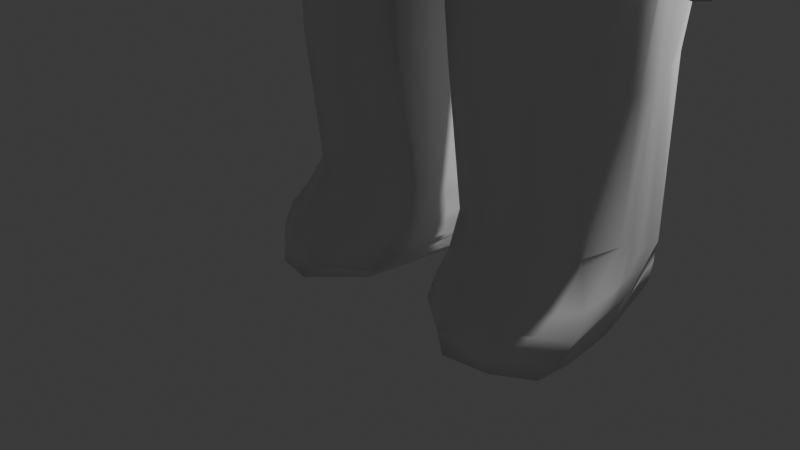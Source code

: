 # Source: simpson.blend  (saved by Blender 4.1.23; exported with 4.5.12 LTS)
import bpy
from mathutils import Matrix  # noqa: F401  (used for matrix-valued properties, if any)

bpy.ops.wm.read_factory_settings(use_empty=True)
scene = bpy.context.scene
scene.name = 'Scene'

# ---- collections
col_collection = bpy.data.collections.new('Collection'); scene.collection.children.link(col_collection)

# ---- materials (node trees are filled in below, after node groups)
mat_material = bpy.data.materials.new('Material')
mat_material.alpha_threshold = 0.0
mat_material.use_transparent_shadow = False
mat_material.roughness = 0.5
mat_material.line_color = (0.0, 0.0, 0.0, 1.0)

# ---- material node trees
mat_material.use_nodes = True; mat_material.node_tree.nodes.clear()
_N = mat_material.node_tree.nodes; _L = mat_material.node_tree.links
n0 = _N.new('ShaderNodeOutputMaterial'); n0.name = 'Material Output'; n0.location = (300, 300)
n1 = _N.new('ShaderNodeBsdfPrincipled'); n1.name = 'Principled BSDF'; n1.location = (10, 300)
n1.inputs[3].default_value = 1.45
_L.new(n1.outputs[0], n0.inputs[0])
n0.is_active_output = True

# ---- world
world_world = bpy.data.worlds.new('World'); scene.world = world_world
world_world.use_nodes = True; world_world.node_tree.nodes.clear()
_N = world_world.node_tree.nodes; _L = world_world.node_tree.links
n0 = _N.new('ShaderNodeOutputWorld'); n0.name = 'World Output'; n0.location = (300, 300)
n1 = _N.new('ShaderNodeBackground'); n1.name = 'Background'; n1.location = (10, 300)
n1.inputs[0].default_value = (0.05088, 0.05088, 0.05088, 1.0)
_L.new(n1.outputs[0], n0.inputs[0])
n0.is_active_output = True
world_world.color = (0.05088, 0.05088, 0.05088)
world_world.use_sun_shadow = False
world_world.sun_shadow_jitter_overblur = 0.0

# ---- cameras
cam_camera = bpy.data.cameras.new('Camera')
cam_camera.clip_end = 100.0
cam_camera.ortho_scale = 7.314

# ---- lights
light_light = bpy.data.lights.new('Light', 'POINT')
light_light.transmission_factor = 0.0
light_light.energy = 1000.0
light_light.shadow_soft_size = 0.1
light_light.shadow_maximum_resolution = 0.006
light_light.use_absolute_resolution = True

# ---- meshes
me_cube = bpy.data.meshes.new('Cube')
me_cube.from_pydata([(1.0, 1.0, 1.0), (1.0, 0.8155, -0.9077), (0.9586, -0.5888, 0.8981), (1.006, -1.175, -1.096), (0.5173, 0.9721, -1.012), (0.0, 1.045, -1.249), (1.117, 1.064, 0.57), (1.157, 1.039, 0.01318), (1.117, 1.042, -0.6051), (1.066, -0.7624, 0.4869), (1.147, -0.9103, 0.05473), (1.054, -0.9443, -0.4783), (0.5339, -0.6595, 1.059), (0.0, -0.6813, 1.203), (1.117, 0.6161, 1.04), (1.157, 0.08787, 1.091), (1.07, -0.3149, 1.006), (0.0, -2.042, -1.185), (0.5202, -1.818, -1.156), (0.0, 1.319, 1.136), (0.5173, 1.117, 1.117), (1.036, -0.8206, -1.513), (0.9969, 0.1166, -2.262), (0.5503, 0.537, -1.308), (0.0, 1.293, -0.595), (0.5861, 1.183, -0.5372), (0.0, 1.489, 0.008054), (0.612, 1.366, 0.02636), (0.0, 1.525, 0.632), (0.5861, 1.381, 0.6558), (1.315, 0.608, -0.6932), (0.8438, 0.03954, -0.6245), (1.218, -0.4934, -0.6495), (1.406, 0.612, 0.0), (1.111, 0.1428, -0.03515), (1.315, -0.4338, -0.014), (1.315, 0.5861, 0.6163), (1.384, 0.1428, 0.6398), (1.286, -0.394, 0.5581), (0.0, 0.8838, -2.403), (0.0, -1.204, -3.037), (0.0, -2.004, -2.062), (0.8547, 0.7666, -2.339), (0.4381, -0.9621, -2.993), (0.5123, -1.879, -1.999), (0.6106, -1.431, -0.4988), (0.0, -1.859, -0.6187), (0.7442, -1.291, -0.05496), (0.0, -1.501, -0.1122), (0.6106, -1.001, 0.503), (0.0, -1.065, 0.5667), (0.6163, 0.6959, 1.271), (0.6508, 0.2087, 1.362), (0.5938, -0.2471, 1.289), (0.0, 0.9956, 1.417), (0.0, 0.4218, 1.73), (0.0, -0.1906, 1.547), (0.0, 1.135, -3.489), (0.0, -1.157, -4.08), (0.9906, 1.001, -3.054), (0.6147, -1.044, -3.836), (0.0, 2.632, -7.284), (0.0, -1.749, -7.788), (0.3283, 1.868, -7.762), (0.5557, -2.629, -7.949), (1.12, 0.1428, 1.066), (0.88, -0.00162, -2.089), (0.8438, 0.03954, -0.6245), (1.111, 0.1428, -0.03515), (1.317, 0.1636, 0.6104), (0.6546, -0.6998, -2.934), (0.6306, 0.2507, 1.369), (0.0, 0.4351, 1.649), (1.15, -0.7937, -3.603), (0.0, 0.9139, -7.544), (0.2155, -1.526, -7.868), (0.0, -1.409, -4.914), (0.0, -1.663, -5.464), (0.0, -2.056, -6.19), (0.994, -1.984, -6.181), (0.8956, -1.536, -5.201), (0.7752, -1.265, -4.536), (1.771, 2.176, -5.935), (1.573, 1.746, -4.793), (1.298, 1.379, -4.069), (0.0, 2.116, -5.835), (0.0, 1.816, -5.107), (0.0, 1.52, -4.367), (1.353, -1.065, -4.303), (1.545, -1.256, -4.993), (1.884, -1.456, -6.125), (0.0, -2.327, -6.887), (2.235, -1.635, -7.62), (1.063, -2.271, -7.051), (2.428, 2.595, -7.826), (0.0, 2.46, -6.755), (0.5668, 1.279, -11.03), (0.4161, -0.6074, -10.96), (2.289, -0.4399, -11.05), (2.037, 1.601, -10.94), (2.328, 2.088, -8.767), (0.3729, 1.118, -8.916), (0.2484, -1.112, -9.069), (2.404, -0.6899, -8.891), (0.3334, 1.714, -8.164), (0.1855, -1.45, -8.213), (2.396, -1.043, -8.342), (2.378, 2.262, -8.273), (2.279, 1.547, -9.166), (0.367, 1.523, -9.258), (0.3786, -0.7222, -9.585), (2.398, -0.4941, -9.493), (0.5252, 1.428, -13.02), (0.3636, -0.2938, -12.94), (2.235, -0.2537, -12.94), (1.835, 1.788, -13.21), (0.0, -2.555, -7.691), (1.11, -2.201, -7.963), (0.8976, -2.479, -7.831), (1.075, -0.9985, -10.96), (1.077, -1.251, -9.034), (1.082, -1.672, -8.27), (1.076, -1.001, -9.57), (1.027, -0.6955, -12.95), (0.9744, -2.417, -7.49), (1.845, -1.116, -8.959), (1.847, -1.439, -8.314), (1.863, -0.9102, -9.534), (0.0, -2.483, -7.382), (1.754, -1.991, -7.883), (1.849, -0.8766, -11.01), (1.787, -0.6629, -12.96), (0.7736, 0.3268, -1.785), (1.137, 0.352, 1.066), (1.038, 0.2998, -0.7157), (1.258, 0.3774, -0.01757), (1.35, 0.3644, 0.6281), (0.6464, -0.09777, -2.666), (0.6336, 0.4523, 1.317), (0.0, 0.6282, 1.581), (1.175, -0.07019, -3.375), (1.389, -0.2581, -4.189), (1.502, -0.2359, -4.764), (1.841, -0.1828, -5.985), (2.527, -0.3746, -7.814), (2.434, 0.2624, -11.07), (2.547, 0.3046, -8.814), (2.55, 0.1778, -8.367), (2.506, 0.4044, -9.249), (2.325, 0.3375, -12.96), (0.6619, 0.4319, -1.547), (1.322, 0.7317, -4.129), (1.587, 1.026, -4.914), (1.836, 1.244, -5.947), (2.445, 1.499, -7.843), (2.294, 1.017, -10.97), (2.345, 1.298, -8.811), (2.395, 1.409, -8.289), (2.315, 0.9346, -9.216), (2.278, 1.203, -13.2), (1.127, 0.484, 1.053), (1.197, 0.4659, -0.676), (1.332, 0.4947, -0.008787), (1.332, 0.4753, 0.6222), (0.7506, 0.3344, -2.502), (0.6249, 0.5741, 1.294), (0.0, 0.8315, 1.505), (1.07, 0.5878, -3.206), (0.5334, 1.718, -14.2), (0.6546, -0.8848, -14.09), (2.312, -1.005, -14.19), (1.835, 1.77, -14.19), (1.278, -1.497, -14.11), (1.869, -1.351, -14.15), (2.303, -0.4696, -14.23), (2.278, 0.3084, -14.14), (1.029, -1.244, -13.65), (1.827, -1.205, -13.68), (1.835, 1.858, -13.72), (0.5261, 1.09, -13.75), (2.533, -0.6624, -13.72), (2.42, 0.115, -13.66), (0.3703, -0.6982, -13.67), (2.278, 0.7556, -13.67), (1.82, -0.9658, -13.47), (0.5252, 1.289, -13.52), (2.417, 0.2041, -13.43), (0.343, -0.4517, -13.44), (2.278, 0.9792, -13.44), (1.007, -0.9599, -13.45), (1.835, 1.843, -13.46), (2.457, -0.4379, -13.46), (1.124, -1.435, -13.86), (1.835, 1.86, -13.88), (2.475, -0.8593, -13.96), (1.838, -1.321, -13.9), (0.5726, 0.9779, -13.93), (2.401, -0.1242, -13.91), (0.4795, -0.9592, -13.88), (2.278, 0.532, -13.91), (2.232, -0.1902, -4.7), (2.462, -0.2485, -5.417), (2.088, -0.1415, -4.447), (2.055, 0.8921, -4.213), (2.314, 1.196, -4.581), (2.672, 1.546, -5.149), (1.626, 0.7613, -4.062), (1.811, 1.184, -4.66), (2.233, 1.666, -5.626), (1.872, -0.2048, -5.922), (1.807, -0.2264, -4.79), (1.703, -0.1676, -4.294), (3.039, -0.2176, -7.643), (3.146, 0.9514, -7.578), (2.645, 1.066, -7.531), (2.608, -0.2409, -7.575), (2.782, -0.2182, -6.305), (2.806, 1.186, -6.249), (2.306, -0.209, -6.556), (2.417, 1.192, -6.489), (2.904, -0.2427, -6.756), (2.426, -0.2249, -6.941), (2.473, 1.171, -6.937), (3.013, 1.16, -6.716), (2.651, 1.208, -5.809), (2.615, -0.1977, -5.887), (2.176, -0.1721, -6.174), (2.307, 1.212, -6.062), (2.963, -0.2431, -7.089), (2.51, -0.2371, -7.17), (2.561, 1.163, -7.149), (3.114, 1.043, -7.065), (1.132, 0.418, 1.059), (1.138, 0.3949, -0.6674), (1.295, 0.4361, -0.01318), (1.341, 0.4198, 0.6251), (0.6985, 0.1183, -2.584), (0.6292, 0.5132, 1.305), (0.0, 0.742, 1.538), (1.116, 0.287, -3.282), (0.7178, 0.3794, -1.666), (1.355, 0.2368, -4.159), (1.838, 0.5307, -5.966), (2.486, 0.5622, -7.828), (2.389, 0.6719, -11.0), (2.446, 0.8015, -8.812), (2.472, 0.7932, -8.328), (2.41, 0.6695, -9.232), (2.291, 0.8138, -13.21), (2.291, -0.08059, -14.19), (2.349, 0.4353, -13.67), (2.335, 0.6251, -13.43), (2.339, 0.2039, -13.91), (2.088, 0.2412, -4.221), (2.388, 0.3502, -4.594), (2.742, 0.5922, -5.266), (1.637, 0.227, -4.095), (2.031, 0.4716, -5.914), (3.26, 0.3545, -7.726), (2.533, 0.4367, -7.393), (2.28, 0.4776, -6.54), (2.901, 0.5334, -6.225), (2.353, 0.4611, -6.953), (3.088, 0.4591, -6.652), (2.646, 0.4911, -5.84), (2.235, 0.4989, -6.121), (2.485, 0.447, -7.176), (3.195, 0.4097, -7.025), (1.135, 0.385, 1.063), (1.109, 0.3593, -0.6631), (1.277, 0.4067, -0.01538), (1.345, 0.3921, 0.6266), (0.6725, 0.01028, -2.625), (0.6314, 0.4827, 1.311), (0.0, 0.7512, 1.6), (1.134, 0.1579, -3.314), (2.0, 0.1472, -5.951), (2.529, 0.07996, -7.386), (2.259, 0.1226, -6.554), (2.403, 0.1009, -6.971), (2.199, 0.1421, -6.151), (2.475, 0.09025, -7.172), (0.7457, 0.3531, -1.726), (1.372, -0.01064, -4.174), (1.84, 0.1739, -5.975), (2.507, 0.09379, -7.821), (2.436, 0.4993, -11.02), (2.496, 0.553, -8.813), (2.511, 0.4855, -8.348), (2.458, 0.537, -9.24), (2.324, 0.5829, -12.96), (2.297, -0.2751, -14.21), (2.385, 0.2752, -13.66), (2.364, 0.448, -13.42), (2.37, 0.03984, -13.91), (2.093, -0.007238, -4.333), (2.335, 0.04077, -4.647), (2.649, 0.1294, -5.327), (1.658, -0.006859, -4.158), (3.184, 0.05073, -7.693), (2.865, 0.1319, -6.253), (3.02, 0.09317, -6.692), (2.644, 0.1327, -5.856), (3.114, 0.0831, -7.042), (0.6899, 0.4056, -1.606), (1.338, 0.4843, -4.144), (1.837, 0.8875, -5.956), (2.466, 1.031, -7.835), (2.342, 0.8445, -10.99), (2.396, 1.05, -8.812), (2.434, 1.101, -8.308), (2.363, 0.802, -9.224), (2.284, 1.008, -13.2), (2.284, 0.1139, -14.17), (2.314, 0.5955, -13.67), (2.309, 0.8022, -13.43), (2.309, 0.368, -13.91), (2.081, 0.5477, -4.188), (2.394, 0.7027, -4.576), (2.723, 0.9873, -5.226), (1.622, 0.4838, -4.058), (3.226, 0.6391, -7.744), (2.882, 0.8971, -6.221), (3.052, 0.8502, -6.676), (2.702, 0.9057, -5.809), (3.176, 0.7324, -7.038), (1.13, 0.451, 1.056), (1.168, 0.4304, -0.6717), (1.313, 0.4654, -0.01098), (1.337, 0.4475, 0.6237), (0.7245, 0.2264, -2.543), (0.6271, 0.5436, 1.3), (0.0, 0.8244, 1.57), (1.097, 0.4162, -3.25), (2.043, 0.896, -5.951), (2.604, 0.7567, -7.398), (2.304, 0.8433, -6.51), (2.406, 0.8212, -6.941), (2.271, 0.8557, -6.091), (2.496, 0.8038, -7.179), (1.881, 0.8245, -4.177), (2.453, 1.606, -5.387), (2.031, -0.2349, -4.74), (2.071, 1.254, -4.582), (2.181, -0.2755, -5.607), (1.912, -0.1687, -4.366), (2.839, 1.16, -7.587), (2.795, -0.3124, -7.595), (2.611, 1.189, -6.369), (2.518, -0.3254, -6.435), (2.743, 1.165, -6.827), (2.645, -0.347, -6.86), (2.385, -0.2505, -6.036), (2.479, 1.21, -5.935), (2.804, 1.155, -7.124), (2.72, -0.3398, -7.148), (1.863, 0.2278, -4.129), (1.878, -0.01942, -4.221), (1.852, 0.5071, -4.088), (3.159, 0.5003, -9.437), (3.003, 0.8007, -9.454), (2.794, 0.921, -9.396), (2.834, -0.3399, -9.114), (2.656, -0.2317, -8.939), (2.717, -0.02172, -9.252), (3.235, -0.1585, -9.256), (3.306, 0.1801, -9.288), (2.644, 0.6331, -9.28), (2.716, 0.2508, -9.264), (3.023, 0.1591, -9.308), (3.106, -0.3598, -9.104), (2.987, -0.1226, -9.304), (2.666, 0.7724, -9.401), (2.934, 0.5888, -9.351), (3.108, -0.4326, -9.645), (3.193, -0.284, -9.701), (3.001, -0.2436, -9.675), (2.905, -0.4021, -9.605), (3.191, -0.1435, -9.816), (3.255, 0.08697, -9.84), (3.024, 0.08871, -9.811), (2.987, -0.1133, -9.801), (2.999, 0.1642, -9.583), (3.219, 0.1588, -9.625), (3.075, 0.4167, -9.747), (2.916, 0.4328, -9.616), (3.095, 0.4575, -9.568), (2.939, 0.7579, -9.585), (2.73, 0.8782, -9.527), (2.895, 0.5937, -9.482), (0.8078, -1.068, -1.135), (0.9151, -0.8079, -0.5039), (0.3695, -1.695, -1.195), (0.4598, -1.309, -0.5372), (0.8012, -1.536, -1.189), (0.7586, 1.059, 1.059), (0.7586, 0.8938, -0.9597), (0.7462, -0.6241, 0.9784), (0.8516, 1.113, -0.5712), (0.8847, 1.202, 0.01977), (0.8516, 1.223, 0.6129), (0.7025, 0.6518, -1.823), (0.7175, -0.4228, -2.628), (0.7741, -1.35, -1.756), (0.8231, -1.119, -0.3949), (0.9455, -1.101, -0.000112), (0.8382, -0.8815, 0.4949), (0.8667, 0.656, 1.156), (0.9041, 0.1483, 1.227), (0.8317, -0.281, 1.147), (0.8752, 0.1968, 1.217), (0.7673, -0.3507, -2.512), (0.71, 0.1145, -2.225), (0.8854, 0.4021, 1.191), (0.876, 0.5291, 1.173), (0.7063, 0.3832, -2.024), (0.8807, 0.4656, 1.182), (0.7081, 0.2488, -2.125), (0.883, 0.4339, 1.187), (0.7091, 0.1817, -2.175), (0.7072, 0.316, -2.075), (0.8784, 0.4973, 1.178), (0.5886, -1.382, -1.165), (0.6875, -1.058, -0.5206), (0.8955, -1.374, -1.161), (0.8793, 1.029, 1.029), (0.9843, 1.078, -0.5881), (1.021, 1.121, 0.01648), (0.9843, 1.144, 0.5914), (0.9919, 0.6361, 1.098), (1.031, 0.1181, 1.159), (0.9507, -0.2979, 1.077), (0.9975, 0.1698, 1.141), (1.011, 0.3771, 1.129), (1.002, 0.5066, 1.113), (1.006, 0.4418, 1.121), (1.009, 0.4094, 1.125), (1.004, 0.4742, 1.117), (0.6982, -1.225, -1.15), (0.8793, 0.8546, -0.9337), (0.8524, -0.6065, 0.9383), (0.6264, 0.5944, -1.566), (0.8572, -0.1531, -2.445), (0.9049, -1.085, -1.634), (0.9464, -1.006, -0.4063), (1.046, -1.006, 0.02731), (0.952, -0.822, 0.4909), (0.8236, -0.1762, -2.3), (0.7418, 0.2207, -2.005), (0.6841, 0.4075, -1.786), (0.713, 0.3141, -1.895), (0.7274, 0.2674, -1.95), (0.6985, 0.3608, -1.84), (0.8013, -0.9331, -0.5122), (0.6379, 0.9329, -0.9856), (0.6401, -0.6418, 1.019), (0.7786, 0.7092, -2.081), (0.5778, -0.6925, -2.81), (0.6432, -1.615, -1.877), (0.6994, -1.266, -0.4223), (0.8448, -1.196, -0.02754), (0.7244, -0.941, 0.499), (0.711, -0.5252, -2.723), (0.6782, 0.008372, -2.446), (0.7284, 0.3588, -2.263), (0.7033, 0.1836, -2.354), (0.6908, 0.09598, -2.4), (0.7159, 0.2712, -2.309), (0.5736, -1.184, -0.5289), (0.6482, -1.686, -1.185), (0.6379, 1.088, 1.088), (0.7188, 1.148, -0.5542), (0.7484, 1.284, 0.02307), (0.7188, 1.302, 0.6344), (0.7415, 0.676, 1.213), (0.7774, 0.1785, 1.295), (0.7127, -0.264, 1.218), (0.7529, 0.2237, 1.293), (0.7595, 0.4272, 1.254), (0.7505, 0.5516, 1.234), (0.755, 0.4894, 1.244), (0.7572, 0.4583, 1.249), (0.7527, 0.5205, 1.239), (0.479, -1.538, -1.18), (1.059, 0.9293, -0.7559), (1.106, -1.032, -0.7842), (0.0, 1.169, -0.9211), (0.5518, 1.078, -0.7736), (0.934, 0.5726, -0.9997), (0.9201, 0.07793, -1.441), (1.127, -0.6564, -1.08), (0.3875, -1.664, -0.802), (0.0, -1.95, -0.9007), (0.8618, 0.01903, -1.354), (0.9061, 0.3132, -1.249), (0.9305, 0.449, -1.11), (0.9288, 0.3871, -1.165), (0.9279, 0.3562, -1.193), (0.9296, 0.418, -1.137), (0.8616, -0.9375, -0.8182), (0.4148, -1.501, -0.8649), (0.6382, -1.219, -0.8416), (0.8052, 1.004, -0.7648), (0.7499, -1.079, -0.8299), (0.932, 0.9665, -0.7604), (0.6785, 1.041, -0.7692), (0.5265, -1.36, -0.8533), (1.089, 0.9875, -0.6783), (1.126, -0.9646, -0.618), (0.0, 1.233, -0.7532), (0.5694, 1.132, -0.6519), (1.13, 0.5909, -0.8419), (0.8808, 0.05816, -1.02), (1.174, -0.5725, -0.8583), (0.4702, -1.518, -0.597), (0.0, -1.903, -0.7555), (0.8526, 0.02959, -0.9786), (0.9739, 0.3063, -0.9742), (1.068, 0.4577, -0.8865), (1.037, 0.3911, -0.9088), (1.021, 0.3578, -0.92), (1.052, 0.4244, -0.8976), (0.8892, -0.8708, -0.6564), (0.438, -1.402, -0.6962), (0.6636, -1.136, -0.6763), (0.8291, 1.06, -0.6651), (0.7764, -1.004, -0.6663), (0.9589, 1.024, -0.6717), (0.6993, 1.096, -0.6585), (0.5508, -1.269, -0.6862), (1.029, 0.8724, -0.8318), (1.048, -1.105, -0.938), (0.0, 1.107, -1.085), (0.5345, 1.025, -0.8926), (0.7421, 0.5548, -1.154), (0.9585, 0.09725, -1.851), (1.082, -0.7385, -1.296), (0.3944, -1.758, -0.975), (0.0, -1.996, -1.043), (0.8709, 0.008704, -1.722), (0.8399, 0.32, -1.517), (0.7962, 0.4404, -1.328), (0.8233, 0.3832, -1.415), (0.8368, 0.3546, -1.459), (0.8097, 0.4118, -1.372), (0.8347, -1.003, -0.9764), (0.3921, -1.598, -1.03), (0.6134, -1.301, -1.003), (0.7819, 0.9487, -0.8622), (0.7241, -1.152, -0.9898), (0.9056, 0.9106, -0.847), (0.6582, 0.9869, -0.8774), (0.5028, -1.449, -1.017)], [], [(443, 21, 3, 424), (38, 16, 2, 9), (428, 425, 0, 6), (527, 426, 8, 507), (426, 427, 7, 8), (427, 428, 6, 7), (509, 24, 25, 510), (24, 26, 27, 25), (26, 28, 29, 27), (28, 19, 20, 29), (513, 32, 11, 508), (32, 35, 10, 11), (35, 38, 9, 10), (507, 8, 30, 511), (516, 67, 31, 512), (512, 31, 32, 513), (8, 7, 33, 30), (67, 68, 34, 31), (31, 34, 35, 32), (7, 6, 36, 33), (68, 69, 37, 34), (34, 37, 38, 35), (6, 0, 14, 36), (69, 65, 15, 37), (37, 15, 16, 38), (41, 44, 18, 17), (5, 4, 42, 39), (39, 42, 59, 57), (40, 43, 44, 41), (439, 1, 23, 441), (447, 66, 22, 442), (442, 22, 21, 443), (537, 18, 392, 546), (514, 45, 46, 515), (459, 460, 47, 45), (45, 47, 48, 46), (460, 461, 49, 47), (47, 49, 50, 48), (461, 455, 12, 49), (49, 12, 13, 50), (476, 53, 12, 455), (53, 56, 13, 12), (470, 20, 51, 474), (477, 71, 52, 475), (475, 52, 53, 476), (20, 19, 54, 51), (71, 72, 55, 52), (52, 55, 56, 53), (118, 116, 62, 64), (70, 43, 60, 73), (43, 40, 58, 60), (74, 75, 64, 62), (117, 118, 64, 75), (95, 94, 63, 61), (61, 63, 75, 74), (137, 70, 73, 140), (138, 139, 72, 71), (478, 138, 71, 477), (448, 132, 66, 447), (136, 133, 65, 69), (135, 136, 69, 68), (134, 135, 68, 67), (517, 134, 67, 516), (140, 73, 88, 141), (141, 88, 89, 142), (142, 89, 90, 143), (57, 59, 84, 87), (87, 84, 83, 86), (86, 83, 82, 85), (73, 60, 81, 88), (88, 81, 80, 89), (89, 80, 79, 90), (60, 58, 76, 81), (81, 76, 77, 80), (80, 77, 78, 79), (143, 90, 92, 144), (85, 82, 94, 95), (90, 79, 93, 92), (79, 78, 91, 93), (109, 108, 99, 96), (110, 109, 96, 97), (122, 110, 97, 119), (148, 111, 98, 145), (147, 106, 103, 146), (121, 105, 102, 120), (105, 104, 101, 102), (104, 107, 100, 101), (63, 94, 107, 104), (75, 63, 104, 105), (117, 75, 105, 121), (144, 92, 106, 147), (146, 103, 111, 148), (120, 102, 110, 122), (102, 101, 109, 110), (101, 100, 108, 109), (97, 96, 112, 113), (145, 98, 114, 149), (119, 97, 113, 123), (96, 99, 115, 112), (130, 119, 123, 131), (125, 120, 122, 127), (129, 117, 121, 126), (126, 121, 120, 125), (127, 122, 119, 130), (129, 124, 118, 117), (124, 128, 116, 118), (93, 91, 128, 124), (92, 93, 124, 129), (111, 127, 130, 98), (106, 126, 125, 103), (92, 129, 126, 106), (103, 125, 127, 111), (98, 130, 131, 114), (286, 145, 149, 290), (287, 146, 148, 289), (285, 144, 147, 288), (288, 147, 146, 287), (289, 148, 145, 286), (284, 143, 144, 285), (303, 228, 212, 299), (343, 340, 203, 204), (275, 140, 141, 283), (520, 269, 134, 517), (269, 270, 135, 134), (270, 271, 136, 135), (271, 268, 133, 136), (451, 282, 132, 448), (481, 273, 138, 478), (273, 274, 139, 138), (272, 137, 140, 275), (42, 164, 167, 59), (51, 54, 166, 165), (474, 51, 165, 479), (441, 23, 150, 449), (36, 14, 160, 163), (33, 36, 163, 162), (30, 33, 162, 161), (511, 30, 161, 518), (59, 167, 151, 84), (84, 151, 152, 83), (83, 152, 153, 82), (82, 153, 154, 94), (108, 158, 155, 99), (107, 157, 156, 100), (94, 154, 157, 107), (100, 156, 158, 108), (99, 155, 159, 115), (195, 192, 172, 173), (196, 193, 171, 168), (197, 194, 170, 174), (198, 196, 168, 169), (294, 197, 174, 291), (193, 199, 175, 171), (192, 198, 169, 172), (194, 195, 173, 170), (191, 184, 177, 180), (189, 187, 182, 176), (190, 188, 183, 178), (293, 186, 181, 292), (187, 185, 179, 182), (186, 191, 180, 181), (185, 190, 178, 179), (184, 189, 176, 177), (131, 123, 189, 184), (112, 115, 190, 185), (149, 114, 191, 186), (113, 112, 185, 187), (290, 149, 186, 293), (115, 159, 188, 190), (123, 113, 187, 189), (114, 131, 184, 191), (180, 177, 195, 194), (176, 182, 198, 192), (178, 183, 199, 193), (292, 181, 197, 294), (182, 179, 196, 198), (181, 180, 194, 197), (179, 178, 193, 196), (177, 176, 192, 195), (168, 171, 175, 313, 249, 291, 174, 170, 173, 172, 169), (296, 200, 201, 297), (295, 202, 200, 296), (345, 342, 200, 202), (357, 345, 202, 295), (341, 343, 204, 205), (342, 344, 201, 200), (142, 143, 209, 210), (153, 152, 207, 208), (283, 141, 211, 298), (141, 142, 210, 211), (152, 151, 206, 207), (306, 153, 208, 334), (215, 277, 364, 363), (355, 229, 215, 347), (339, 230, 214, 335), (354, 231, 213, 346), (353, 224, 217, 348), (338, 227, 219, 336), (352, 226, 218, 349), (302, 225, 216, 300), (348, 217, 223, 350), (336, 219, 222, 337), (349, 218, 221, 351), (300, 216, 220, 301), (297, 201, 225, 302), (344, 209, 226, 352), (334, 208, 227, 338), (341, 205, 224, 353), (350, 223, 231, 354), (337, 222, 230, 339), (351, 221, 229, 355), (301, 220, 228, 303), (323, 263, 267, 325), (279, 262, 266, 281), (276, 257, 265, 280), (319, 255, 264, 324), (322, 261, 263, 323), (278, 260, 262, 279), (324, 264, 261, 322), (280, 265, 260, 278), (281, 266, 259, 277), (299, 212, 370, 365), (284, 242, 257, 276), (305, 241, 256, 320), (358, 356, 253, 317), (317, 253, 254, 318), (318, 254, 255, 319), (314, 250, 252, 316), (312, 248, 251, 315), (315, 251, 250, 314), (316, 252, 249, 313), (330, 236, 239, 333), (331, 332, 238, 237), (482, 331, 237, 480), (452, 304, 240, 450), (329, 326, 232, 235), (328, 329, 235, 234), (327, 328, 234, 233), (521, 327, 233, 519), (333, 239, 241, 305), (325, 267, 258, 321), (306, 242, 243, 307), (311, 247, 244, 308), (310, 246, 245, 309), (307, 243, 246, 310), (309, 245, 247, 311), (308, 244, 248, 312), (143, 284, 276, 209), (259, 335, 367, 368), (229, 281, 277, 215), (226, 280, 278, 218), (218, 278, 279, 221), (209, 276, 280, 226), (221, 279, 281, 229), (263, 301, 303, 267), (255, 297, 302, 264), (261, 300, 301, 263), (264, 302, 300, 261), (241, 283, 298, 256), (356, 357, 295, 253), (253, 295, 296, 254), (254, 296, 297, 255), (250, 292, 294, 252), (248, 290, 293, 251), (251, 293, 292, 250), (252, 294, 291, 249), (236, 272, 275, 239), (237, 238, 274, 273), (480, 237, 273, 481), (450, 240, 282, 451), (235, 232, 268, 271), (234, 235, 271, 270), (233, 234, 270, 269), (519, 233, 269, 520), (239, 275, 283, 241), (267, 303, 299, 258), (242, 284, 285, 243), (247, 289, 286, 244), (246, 288, 287, 245), (243, 285, 288, 246), (245, 287, 289, 247), (244, 286, 290, 248), (155, 308, 312, 159), (156, 309, 311, 158), (154, 307, 310, 157), (157, 310, 309, 156), (158, 311, 308, 155), (153, 306, 307, 154), (231, 325, 321, 213), (167, 333, 305, 151), (518, 161, 327, 521), (161, 162, 328, 327), (162, 163, 329, 328), (163, 160, 326, 329), (449, 150, 304, 452), (479, 165, 331, 482), (165, 166, 332, 331), (164, 330, 333, 167), (199, 316, 313, 175), (188, 315, 314, 183), (159, 312, 315, 188), (183, 314, 316, 199), (204, 318, 319, 205), (203, 317, 318, 204), (340, 358, 317, 203), (151, 305, 320, 206), (224, 324, 322, 217), (217, 322, 323, 223), (205, 319, 324, 224), (223, 323, 325, 231), (262, 337, 339, 266), (257, 334, 338, 265), (260, 336, 337, 262), (265, 338, 336, 260), (266, 339, 335, 259), (335, 214, 372, 367), (242, 306, 334, 257), (347, 215, 363, 362), (206, 320, 358, 340), (256, 298, 357, 356), (321, 258, 366, 359), (320, 256, 356, 358), (212, 347, 362, 370), (220, 351, 355, 228), (222, 350, 354, 230), (208, 341, 353, 227), (201, 344, 352, 225), (216, 349, 351, 220), (219, 348, 350, 222), (225, 352, 349, 216), (227, 353, 348, 219), (230, 354, 346, 214), (228, 355, 347, 212), (258, 299, 365, 366), (210, 209, 344, 342), (208, 207, 343, 341), (298, 211, 345, 357), (211, 210, 342, 345), (207, 206, 340, 343), (360, 359, 386, 387), (365, 371, 381, 378), (371, 365, 375, 376), (369, 373, 385, 382), (368, 367, 373, 369), (363, 364, 371, 362), (364, 368, 369, 371), (367, 372, 361, 373), (213, 321, 359, 360), (214, 346, 361, 372), (277, 259, 368, 364), (346, 213, 360, 361), (377, 376, 375, 374), (370, 362, 377, 374), (365, 370, 374, 375), (362, 371, 376, 377), (381, 380, 379, 378), (371, 369, 380, 381), (369, 366, 379, 380), (366, 365, 378, 379), (382, 385, 384, 383), (373, 359, 384, 385), (359, 366, 383, 384), (366, 369, 382, 383), (389, 388, 387, 386), (361, 360, 387, 388), (359, 373, 389, 386), (373, 361, 388, 389), (529, 468, 393, 523), (424, 3, 390, 438), (508, 11, 391, 522), (459, 45, 393, 468), (444, 404, 423, 453), (469, 394, 422, 483), (526, 453, 423, 524), (434, 414, 421, 437), (464, 415, 420, 467), (465, 417, 419, 466), (435, 416, 418, 436), (467, 420, 417, 465), (437, 421, 416, 435), (456, 401, 415, 464), (429, 407, 414, 434), (436, 418, 413, 433), (466, 419, 412, 463), (463, 412, 411, 462), (433, 413, 410, 432), (430, 408, 409, 431), (432, 410, 408, 430), (425, 395, 407, 429), (431, 409, 397, 440), (446, 440, 397, 406), (445, 446, 406, 405), (444, 445, 405, 404), (457, 402, 403, 458), (462, 411, 402, 457), (454, 396, 401, 456), (472, 473, 400, 399), (471, 472, 399, 398), (528, 471, 398, 525), (473, 470, 395, 400), (458, 403, 394, 469), (11, 10, 445, 444), (10, 9, 446, 445), (9, 2, 440, 446), (16, 431, 440, 2), (0, 425, 429, 14), (65, 432, 430, 15), (15, 430, 431, 16), (133, 433, 432, 65), (268, 436, 433, 133), (14, 429, 434, 160), (326, 437, 435, 232), (232, 435, 436, 268), (160, 434, 437, 326), (522, 391, 453, 526), (11, 444, 453, 391), (394, 424, 438, 422), (415, 449, 452, 420), (417, 450, 451, 419), (420, 452, 450, 417), (401, 441, 449, 415), (419, 451, 448, 412), (412, 448, 447, 411), (402, 442, 443, 403), (411, 447, 442, 402), (396, 439, 441, 401), (399, 400, 428, 427), (398, 399, 427, 426), (525, 398, 426, 527), (400, 395, 425, 428), (403, 443, 424, 394), (44, 458, 469, 18), (29, 20, 470, 473), (510, 25, 471, 528), (25, 27, 472, 471), (27, 29, 473, 472), (4, 454, 456, 42), (70, 462, 457, 43), (43, 457, 458, 44), (137, 463, 462, 70), (272, 466, 463, 137), (42, 456, 464, 164), (330, 467, 465, 236), (236, 465, 466, 272), (164, 464, 467, 330), (18, 469, 483, 392), (404, 459, 468, 423), (524, 423, 468, 529), (414, 479, 482, 421), (416, 480, 481, 418), (421, 482, 480, 416), (407, 474, 479, 414), (418, 481, 478, 413), (413, 478, 477, 410), (408, 475, 476, 409), (410, 477, 475, 408), (395, 470, 474, 407), (409, 476, 455, 397), (406, 397, 455, 461), (405, 406, 461, 460), (404, 405, 460, 459), (547, 501, 506, 552), (533, 487, 505, 551), (548, 502, 504, 550), (545, 499, 503, 549), (551, 505, 502, 548), (549, 503, 501, 547), (531, 485, 499, 545), (552, 506, 500, 546), (541, 495, 498, 544), (542, 496, 497, 543), (544, 498, 496, 542), (534, 488, 495, 541), (543, 497, 494, 540), (540, 494, 493, 539), (537, 491, 492, 538), (514, 491, 500, 523), (535, 489, 490, 536), (539, 493, 489, 535), (530, 484, 488, 534), (536, 490, 485, 531), (532, 486, 487, 533), (550, 504, 484, 530), (45, 514, 523, 393), (501, 524, 529, 506), (487, 510, 528, 505), (502, 525, 527, 504), (499, 522, 526, 503), (505, 528, 525, 502), (503, 526, 524, 501), (485, 508, 522, 499), (506, 529, 523, 500), (495, 518, 521, 498), (496, 519, 520, 497), (498, 521, 519, 496), (488, 511, 518, 495), (497, 520, 517, 494), (494, 517, 516, 493), (491, 514, 515, 492), (489, 512, 513, 490), (493, 516, 512, 489), (484, 507, 511, 488), (490, 513, 508, 485), (486, 509, 510, 487), (504, 527, 507, 484), (439, 550, 530, 1), (5, 532, 533, 4), (21, 536, 531, 3), (1, 530, 534, 23), (66, 539, 535, 22), (22, 535, 536, 21), (18, 537, 538, 17), (132, 540, 539, 66), (282, 543, 540, 132), (23, 534, 541, 150), (304, 544, 542, 240), (240, 542, 543, 282), (150, 541, 544, 304), (483, 552, 546, 392), (3, 531, 545, 390), (438, 549, 547, 422), (454, 551, 548, 396), (390, 545, 549, 438), (396, 548, 550, 439), (4, 533, 551, 454), (422, 547, 552, 483), (491, 537, 546, 500)])
me_cube.polygons.foreach_set('use_smooth', [True] * 527)
_uv = me_cube.uv_layers.new(name='UVMap')
_uv.uv.foreach_set('vector', [0.3594, 0.6875, 0.375, 0.6875, 0.375, 0.75, 0.3594, 0.75, 0.5625, 0.6875, 0.625, 0.6875, 0.625, 0.75, 0.5625, 0.75, 0.5625, 0.4844, 0.625, 0.4844, 0.625, 0.5, 0.5625, 0.5, 0.4224, 0.4844, 0.4375, 0.4844, 0.4375, 0.5, 0.4224, 0.5, 0.4375, 0.4844, 0.5, 0.4844, 0.5, 0.5, 0.4375, 0.5, 0.5, 0.4844, 0.5625, 0.4844, 0.5625, 0.5, 0.5, 0.5, 0.4224, 0.375, 0.4375, 0.375, 0.4375, 0.4375, 0.4224, 0.4375, 0.4375, 0.375, 0.5, 0.375, 0.5, 0.4375, 0.4375, 0.4375, 0.5, 0.375, 0.5625, 0.375, 0.5625, 0.4375, 0.5, 0.4375, 0.5625, 0.375, 0.625, 0.375, 0.625, 0.4375, 0.5625, 0.4375, 0.4224, 0.6875, 0.4375, 0.6875, 0.4375, 0.75, 0.4224, 0.75, 0.4375, 0.6875, 0.5, 0.6875, 0.5, 0.75, 0.4375, 0.75, 0.5, 0.6875, 0.5625, 0.6875, 0.5625, 0.75, 0.5, 0.75, 0.4224, 0.5, 0.4375, 0.5, 0.4375, 0.5625, 0.4224, 0.5625, 0.4229, 0.6239, 0.4382, 0.6236, 0.4375, 0.625, 0.4224, 0.625, 0.4224, 0.625, 0.4375, 0.625, 0.4375, 0.6875, 0.4224, 0.6875, 0.4375, 0.5, 0.5, 0.5, 0.5, 0.5625, 0.4375, 0.5625, 0.4382, 0.6236, 0.5, 0.625, 0.5, 0.625, 0.4375, 0.625, 0.4375, 0.625, 0.5, 0.625, 0.5, 0.6875, 0.4375, 0.6875, 0.5, 0.5, 0.5625, 0.5, 0.5625, 0.5625, 0.5, 0.5625, 0.5, 0.625, 0.5625, 0.625, 0.5625, 0.625, 0.5, 0.625, 0.5, 0.625, 0.5625, 0.625, 0.5625, 0.6875, 0.5, 0.6875, 0.5625, 0.5, 0.625, 0.5, 0.625, 0.5625, 0.5625, 0.5625, 0.5625, 0.625, 0.6248, 0.6253, 0.625, 0.625, 0.5625, 0.625, 0.5625, 0.625, 0.625, 0.625, 0.625, 0.6875, 0.5625, 0.6875, 0.25, 0.6875, 0.3125, 0.6875, 0.3125, 0.75, 0.25, 0.75, 0.25, 0.5, 0.3125, 0.5, 0.3125, 0.5625, 0.25, 0.5625, 0.25, 0.5625, 0.3125, 0.5625, 0.3125, 0.5625, 0.25, 0.5625, 0.25, 0.625, 0.3125, 0.625, 0.3125, 0.6875, 0.25, 0.6875, 0.3594, 0.5, 0.375, 0.5, 0.375, 0.5625, 0.3594, 0.5625, 0.3594, 0.625, 0.375, 0.625, 0.375, 0.625, 0.3594, 0.625, 0.3594, 0.625, 0.375, 0.625, 0.375, 0.6875, 0.3594, 0.6875, 0.3907, 0.8125, 0.375, 0.8125, 0.375, 0.8125, 0.3907, 0.8125, 0.4224, 0.8125, 0.4375, 0.8125, 0.4375, 0.875, 0.4224, 0.875, 0.4375, 0.7969, 0.5, 0.7969, 0.5, 0.8125, 0.4375, 0.8125, 0.4375, 0.8125, 0.5, 0.8125, 0.5, 0.875, 0.4375, 0.875, 0.5, 0.7969, 0.5625, 0.7969, 0.5625, 0.8125, 0.5, 0.8125, 0.5, 0.8125, 0.5625, 0.8125, 0.5625, 0.875, 0.5, 0.875, 0.5625, 0.7969, 0.625, 0.7969, 0.625, 0.8125, 0.5625, 0.8125, 0.5625, 0.8125, 0.625, 0.8125, 0.625, 0.875, 0.5625, 0.875, 0.6719, 0.6875, 0.6875, 0.6875, 0.6875, 0.75, 0.6719, 0.75, 0.6875, 0.6875, 0.75, 0.6875, 0.75, 0.75, 0.6875, 0.75, 0.6719, 0.5, 0.6875, 0.5, 0.6875, 0.5625, 0.6719, 0.5625, 0.6718, 0.6251, 0.6875, 0.625, 0.6875, 0.625, 0.6719, 0.625, 0.6719, 0.625, 0.6875, 0.625, 0.6875, 0.6875, 0.6719, 0.6875, 0.6875, 0.5, 0.75, 0.5, 0.75, 0.5625, 0.6875, 0.5625, 0.6875, 0.625, 0.75, 0.625, 0.75, 0.625, 0.6875, 0.625, 0.6875, 0.625, 0.75, 0.625, 0.75, 0.6875, 0.6875, 0.6875, 0.3125, 0.625, 0.25, 0.625, 0.25, 0.625, 0.3125, 0.625, 0.3125, 0.625, 0.3125, 0.625, 0.3125, 0.625, 0.3125, 0.625, 0.3125, 0.625, 0.25, 0.625, 0.25, 0.625, 0.3125, 0.625, 0.25, 0.625, 0.3128, 0.625, 0.3125, 0.625, 0.25, 0.625, 0.3128, 0.625, 0.3125, 0.625, 0.3125, 0.625, 0.3128, 0.625, 0.25, 0.5625, 0.3125, 0.5625, 0.3125, 0.5625, 0.25, 0.5625, 0.25, 0.5625, 0.3125, 0.5625, 0.3128, 0.625, 0.25, 0.625, 0.3125, 0.5938, 0.3125, 0.625, 0.3125, 0.625, 0.3125, 0.5938, 0.6875, 0.5938, 0.75, 0.5938, 0.75, 0.625, 0.6875, 0.625, 0.6719, 0.5938, 0.6875, 0.5938, 0.6875, 0.625, 0.6718, 0.6251, 0.3594, 0.5938, 0.375, 0.5938, 0.375, 0.625, 0.3594, 0.625, 0.5625, 0.5937, 0.6249, 0.5939, 0.6248, 0.6253, 0.5625, 0.625, 0.5, 0.5938, 0.5625, 0.5937, 0.5625, 0.625, 0.5, 0.625, 0.4379, 0.593, 0.5, 0.5938, 0.5, 0.625, 0.4382, 0.6236, 0.4227, 0.5932, 0.4379, 0.593, 0.4382, 0.6236, 0.4229, 0.6239, 0.3125, 0.5938, 0.3125, 0.625, 0.3126, 0.625, 0.3125, 0.5937, 0.3125, 0.5937, 0.3126, 0.625, 0.3126, 0.625, 0.3126, 0.5937, 0.3126, 0.5937, 0.3126, 0.625, 0.3127, 0.625, 0.3126, 0.5937, 0.25, 0.5625, 0.3125, 0.5625, 0.3125, 0.5625, 0.25, 0.5625, 0.25, 0.5625, 0.3125, 0.5625, 0.3125, 0.5625, 0.25, 0.5625, 0.25, 0.5625, 0.3125, 0.5625, 0.3125, 0.5625, 0.25, 0.5625, 0.3125, 0.625, 0.3125, 0.625, 0.3125, 0.625, 0.3126, 0.625, 0.3126, 0.625, 0.3125, 0.625, 0.3125, 0.625, 0.3126, 0.625, 0.3126, 0.625, 0.3125, 0.625, 0.3125, 0.625, 0.3127, 0.625, 0.3125, 0.625, 0.25, 0.625, 0.25, 0.625, 0.3125, 0.625, 0.3125, 0.625, 0.25, 0.625, 0.25, 0.625, 0.3125, 0.625, 0.3125, 0.625, 0.25, 0.625, 0.25, 0.625, 0.3125, 0.625, 0.3126, 0.5937, 0.3127, 0.625, 0.3128, 0.625, 0.3126, 0.5937, 0.25, 0.5625, 0.3125, 0.5625, 0.3125, 0.5625, 0.25, 0.5625, 0.3127, 0.625, 0.3125, 0.625, 0.3125, 0.625, 0.3128, 0.625, 0.3125, 0.625, 0.25, 0.625, 0.25, 0.625, 0.3125, 0.625, 0.3125, 0.5625, 0.3125, 0.5625, 0.3125, 0.5625, 0.3125, 0.5625, 0.3128, 0.625, 0.3125, 0.5625, 0.3125, 0.5625, 0.3128, 0.625, 0.3128, 0.625, 0.3128, 0.625, 0.3128, 0.625, 0.3128, 0.625, 0.3126, 0.5937, 0.3128, 0.625, 0.3128, 0.625, 0.3126, 0.5937, 0.3126, 0.5937, 0.3128, 0.625, 0.3128, 0.625, 0.3126, 0.5937, 0.3128, 0.625, 0.3128, 0.625, 0.3128, 0.625, 0.3128, 0.625, 0.3128, 0.625, 0.3125, 0.5625, 0.3125, 0.5625, 0.3128, 0.625, 0.3125, 0.5625, 0.3125, 0.5625, 0.3125, 0.5625, 0.3125, 0.5625, 0.3125, 0.5625, 0.3125, 0.5625, 0.3125, 0.5625, 0.3125, 0.5625, 0.3128, 0.625, 0.3125, 0.5625, 0.3125, 0.5625, 0.3128, 0.625, 0.3128, 0.625, 0.3128, 0.625, 0.3128, 0.625, 0.3128, 0.625, 0.3126, 0.5937, 0.3128, 0.625, 0.3128, 0.625, 0.3126, 0.5937, 0.3126, 0.5937, 0.3128, 0.625, 0.3128, 0.625, 0.3126, 0.5937, 0.3128, 0.625, 0.3128, 0.625, 0.3128, 0.625, 0.3128, 0.625, 0.3128, 0.625, 0.3125, 0.5625, 0.3125, 0.5625, 0.3128, 0.625, 0.3125, 0.5625, 0.3125, 0.5625, 0.3125, 0.5625, 0.3125, 0.5625, 0.3128, 0.625, 0.3125, 0.5625, 0.3125, 0.5625, 0.3128, 0.625, 0.3126, 0.5937, 0.3128, 0.625, 0.3128, 0.625, 0.3126, 0.5937, 0.3128, 0.625, 0.3128, 0.625, 0.3128, 0.625, 0.3128, 0.625, 0.3125, 0.5625, 0.3125, 0.5625, 0.3125, 0.5625, 0.3125, 0.5625, 0.3128, 0.625, 0.3128, 0.625, 0.3128, 0.625, 0.3128, 0.625, 0.3128, 0.625, 0.3128, 0.625, 0.3128, 0.625, 0.3128, 0.625, 0.3128, 0.625, 0.3128, 0.625, 0.3128, 0.625, 0.3128, 0.625, 0.3128, 0.625, 0.3128, 0.625, 0.3128, 0.625, 0.3128, 0.625, 0.3128, 0.625, 0.3128, 0.625, 0.3128, 0.625, 0.3128, 0.625, 0.3128, 0.625, 0.3125, 0.625, 0.3125, 0.625, 0.3128, 0.625, 0.3125, 0.625, 0.25, 0.625, 0.25, 0.625, 0.3125, 0.625, 0.3125, 0.625, 0.25, 0.625, 0.25, 0.625, 0.3125, 0.625, 0.3128, 0.625, 0.3125, 0.625, 0.3125, 0.625, 0.3128, 0.625, 0.3128, 0.625, 0.3128, 0.625, 0.3128, 0.625, 0.3128, 0.625, 0.3128, 0.625, 0.3128, 0.625, 0.3128, 0.625, 0.3128, 0.625, 0.3128, 0.625, 0.3128, 0.625, 0.3128, 0.625, 0.3128, 0.625, 0.3128, 0.625, 0.3128, 0.625, 0.3128, 0.625, 0.3128, 0.625, 0.3128, 0.625, 0.3128, 0.625, 0.3128, 0.625, 0.3128, 0.625, 0.3126, 0.5898, 0.3126, 0.5937, 0.3126, 0.5937, 0.3126, 0.5898, 0.3126, 0.5898, 0.3126, 0.5937, 0.3126, 0.5937, 0.3126, 0.5898, 0.3126, 0.5898, 0.3126, 0.5937, 0.3126, 0.5937, 0.3126, 0.5898, 0.3126, 0.5898, 0.3126, 0.5937, 0.3126, 0.5937, 0.3126, 0.5898, 0.3126, 0.5898, 0.3126, 0.5937, 0.3126, 0.5937, 0.3126, 0.5898, 0.3126, 0.5898, 0.3126, 0.5937, 0.3126, 0.5937, 0.3126, 0.5898, 0.3126, 0.5898, 0.3126, 0.5937, 0.3126, 0.5937, 0.3126, 0.5898, 0.3125, 0.5781, 0.3125, 0.5781, 0.3125, 0.5781, 0.3125, 0.5781, 0.3125, 0.5898, 0.3125, 0.5938, 0.3125, 0.5937, 0.3125, 0.5898, 0.4226, 0.5894, 0.4378, 0.5892, 0.4379, 0.593, 0.4227, 0.5932, 0.4378, 0.5892, 0.5, 0.5898, 0.5, 0.5938, 0.4379, 0.593, 0.5, 0.5898, 0.5625, 0.5898, 0.5625, 0.5937, 0.5, 0.5938, 0.5625, 0.5898, 0.6249, 0.59, 0.6249, 0.5939, 0.5625, 0.5937, 0.3594, 0.5898, 0.375, 0.5898, 0.375, 0.5938, 0.3594, 0.5938, 0.6719, 0.5899, 0.6875, 0.5898, 0.6875, 0.5938, 0.6719, 0.5938, 0.6875, 0.5898, 0.75, 0.5898, 0.75, 0.5938, 0.6875, 0.5938, 0.3125, 0.5898, 0.3125, 0.5938, 0.3125, 0.5938, 0.3125, 0.5898, 0.3125, 0.5625, 0.3125, 0.5781, 0.3125, 0.5781, 0.3125, 0.5625, 0.6875, 0.5625, 0.75, 0.5625, 0.75, 0.5781, 0.6875, 0.5781, 0.6719, 0.5625, 0.6875, 0.5625, 0.6875, 0.5781, 0.6719, 0.5781, 0.3594, 0.5625, 0.375, 0.5625, 0.375, 0.5781, 0.3594, 0.5781, 0.5625, 0.5625, 0.625, 0.5625, 0.625, 0.5782, 0.5625, 0.5781, 0.5, 0.5625, 0.5625, 0.5625, 0.5625, 0.5781, 0.5, 0.5781, 0.4375, 0.5625, 0.5, 0.5625, 0.5, 0.5781, 0.4377, 0.5778, 0.4224, 0.5625, 0.4375, 0.5625, 0.4377, 0.5778, 0.4225, 0.5779, 0.3125, 0.5625, 0.3125, 0.5781, 0.3125, 0.5781, 0.3125, 0.5625, 0.3125, 0.5625, 0.3125, 0.5781, 0.3125, 0.5781, 0.3125, 0.5625, 0.3125, 0.5625, 0.3125, 0.5781, 0.3126, 0.5781, 0.3125, 0.5625, 0.3125, 0.5625, 0.3126, 0.5781, 0.3126, 0.5781, 0.3125, 0.5625, 0.3125, 0.5625, 0.3126, 0.5781, 0.3126, 0.5781, 0.3125, 0.5625, 0.3125, 0.5625, 0.3126, 0.5781, 0.3126, 0.5781, 0.3125, 0.5625, 0.3125, 0.5625, 0.3126, 0.5781, 0.3126, 0.5781, 0.3125, 0.5625, 0.3125, 0.5625, 0.3126, 0.5781, 0.3126, 0.5781, 0.3125, 0.5625, 0.3125, 0.5625, 0.3126, 0.5781, 0.3126, 0.5781, 0.3125, 0.5625, 0.3128, 0.625, 0.3128, 0.625, 0.3128, 0.625, 0.3128, 0.625, 0.3125, 0.5625, 0.3125, 0.5625, 0.3125, 0.5625, 0.3125, 0.5625, 0.3126, 0.5937, 0.3128, 0.625, 0.3128, 0.625, 0.3126, 0.5937, 0.3128, 0.625, 0.3125, 0.5625, 0.3125, 0.5625, 0.3128, 0.625, 0.3126, 0.5898, 0.3126, 0.5937, 0.3126, 0.5937, 0.3126, 0.5898, 0.3125, 0.5625, 0.3126, 0.5781, 0.3126, 0.5781, 0.3125, 0.5625, 0.3128, 0.625, 0.3128, 0.625, 0.3128, 0.625, 0.3128, 0.625, 0.3128, 0.625, 0.3128, 0.625, 0.3128, 0.625, 0.3128, 0.625, 0.3128, 0.625, 0.3128, 0.625, 0.3128, 0.625, 0.3128, 0.625, 0.3128, 0.625, 0.3128, 0.625, 0.3128, 0.625, 0.3128, 0.625, 0.3125, 0.5625, 0.3126, 0.5781, 0.3126, 0.5781, 0.3125, 0.5625, 0.3126, 0.5898, 0.3126, 0.5937, 0.3126, 0.5937, 0.3126, 0.5898, 0.3128, 0.625, 0.3125, 0.5625, 0.3125, 0.5625, 0.3128, 0.625, 0.3126, 0.5937, 0.3128, 0.625, 0.3128, 0.625, 0.3126, 0.5937, 0.3125, 0.5625, 0.3125, 0.5625, 0.3125, 0.5625, 0.3125, 0.5625, 0.3128, 0.625, 0.3128, 0.625, 0.3128, 0.625, 0.3128, 0.625, 0.3128, 0.625, 0.3128, 0.625, 0.3128, 0.625, 0.3128, 0.625, 0.3125, 0.5625, 0.3125, 0.5625, 0.3125, 0.5625, 0.3125, 0.5625, 0.3126, 0.5937, 0.3128, 0.625, 0.3128, 0.625, 0.3126, 0.5937, 0.3128, 0.625, 0.3125, 0.5625, 0.3125, 0.5625, 0.3128, 0.625, 0.3126, 0.5898, 0.3126, 0.5937, 0.3126, 0.5937, 0.3126, 0.5898, 0.3125, 0.5625, 0.3126, 0.5781, 0.3126, 0.5781, 0.3125, 0.5625, 0.3128, 0.625, 0.3128, 0.625, 0.3128, 0.625, 0.3128, 0.625, 0.3128, 0.625, 0.3128, 0.625, 0.3128, 0.625, 0.3128, 0.625, 0.3128, 0.625, 0.3128, 0.625, 0.3128, 0.625, 0.3128, 0.625, 0.3128, 0.625, 0.3128, 0.625, 0.3128, 0.625, 0.3128, 0.625, 0.3125, 0.5625, 0.3126, 0.5781, 0.3126, 0.5781, 0.3125, 0.5625, 0.3126, 0.5898, 0.3126, 0.5937, 0.3126, 0.5937, 0.3126, 0.5898, 0.3128, 0.625, 0.3125, 0.5625, 0.3125, 0.5625, 0.3128, 0.625, 0.3126, 0.5937, 0.3128, 0.625, 0.3128, 0.625, 0.3126, 0.5937, 0.3125, 0.5625, 0.3125, 0.5625, 0.3125, 0.5625, 0.3125, 0.5625, 0.3128, 0.625, 0.3128, 0.625, 0.3128, 0.625, 0.3128, 0.625, 0.3125, 0.5625, 0.3125, 0.5625, 0.3126, 0.5781, 0.3126, 0.582, 0.3126, 0.5859, 0.3126, 0.5898, 0.3126, 0.5937, 0.3128, 0.625, 0.3128, 0.625, 0.3128, 0.625, 0.3128, 0.625, 0.3126, 0.5898, 0.3126, 0.5937, 0.3126, 0.5937, 0.3126, 0.5898, 0.3125, 0.5898, 0.3125, 0.5937, 0.3126, 0.5937, 0.3126, 0.5898, 0.3125, 0.5937, 0.3126, 0.5937, 0.3126, 0.5937, 0.3125, 0.5937, 0.3125, 0.5898, 0.3125, 0.5937, 0.3125, 0.5937, 0.3125, 0.5898, 0.3126, 0.5781, 0.3125, 0.5781, 0.3125, 0.5781, 0.3126, 0.5781, 0.3126, 0.5937, 0.3126, 0.5937, 0.3126, 0.5937, 0.3126, 0.5937, 0.3126, 0.5937, 0.3126, 0.5937, 0.3126, 0.5937, 0.3126, 0.5937, 0.3126, 0.5781, 0.3125, 0.5781, 0.3125, 0.5781, 0.3126, 0.5781, 0.3125, 0.5898, 0.3125, 0.5937, 0.3125, 0.5937, 0.3125, 0.5898, 0.3125, 0.5937, 0.3126, 0.5937, 0.3126, 0.5937, 0.3125, 0.5937, 0.3125, 0.5781, 0.3125, 0.5781, 0.3125, 0.5781, 0.3125, 0.5781, 0.3126, 0.582, 0.3126, 0.5781, 0.3126, 0.5781, 0.3126, 0.582, 0.3126, 0.5937, 0.3126, 0.5898, 0.3126, 0.5898, 0.3126, 0.5937, 0.3126, 0.5937, 0.3126, 0.5937, 0.3126, 0.5937, 0.3126, 0.5937, 0.3126, 0.582, 0.3126, 0.5781, 0.3126, 0.5781, 0.3126, 0.582, 0.3126, 0.5781, 0.3126, 0.5781, 0.3126, 0.5781, 0.3126, 0.5781, 0.3126, 0.5781, 0.3126, 0.5781, 0.3126, 0.5781, 0.3126, 0.5781, 0.3126, 0.582, 0.3126, 0.5781, 0.3126, 0.5781, 0.3126, 0.582, 0.3126, 0.5937, 0.3126, 0.5937, 0.3126, 0.5937, 0.3126, 0.5937, 0.3126, 0.5898, 0.3126, 0.5937, 0.3126, 0.5937, 0.3126, 0.5898, 0.3126, 0.5781, 0.3126, 0.5781, 0.3126, 0.5781, 0.3126, 0.5781, 0.3126, 0.582, 0.3126, 0.5781, 0.3126, 0.5781, 0.3126, 0.582, 0.3126, 0.5937, 0.3126, 0.5937, 0.3126, 0.5937, 0.3126, 0.5937, 0.3126, 0.5898, 0.3126, 0.5937, 0.3126, 0.5937, 0.3126, 0.5898, 0.3126, 0.5898, 0.3126, 0.5937, 0.3126, 0.5937, 0.3126, 0.5898, 0.3126, 0.5937, 0.3126, 0.5937, 0.3126, 0.5937, 0.3126, 0.5937, 0.3126, 0.582, 0.3126, 0.5781, 0.3126, 0.5781, 0.3126, 0.582, 0.3126, 0.5781, 0.3126, 0.5781, 0.3126, 0.5781, 0.3126, 0.5781, 0.3126, 0.5781, 0.3126, 0.5781, 0.3126, 0.5781, 0.3126, 0.5781, 0.3126, 0.582, 0.3126, 0.5781, 0.3126, 0.5781, 0.3126, 0.582, 0.3126, 0.5937, 0.3126, 0.5937, 0.3126, 0.5937, 0.3126, 0.5937, 0.3126, 0.5898, 0.3126, 0.5937, 0.3126, 0.5937, 0.3126, 0.5898, 0.3126, 0.582, 0.3126, 0.5859, 0.3126, 0.5859, 0.3126, 0.582, 0.3126, 0.5898, 0.3126, 0.5859, 0.3126, 0.5859, 0.3126, 0.5898, 0.3126, 0.5898, 0.3126, 0.5859, 0.3126, 0.5859, 0.3126, 0.5898, 0.3126, 0.582, 0.3126, 0.5859, 0.3126, 0.5859, 0.3126, 0.582, 0.3126, 0.582, 0.3126, 0.5859, 0.3126, 0.5859, 0.3126, 0.582, 0.3126, 0.5898, 0.3126, 0.5859, 0.3126, 0.5859, 0.3126, 0.5898, 0.3126, 0.582, 0.3126, 0.5859, 0.3126, 0.5859, 0.3126, 0.582, 0.3126, 0.5898, 0.3126, 0.5859, 0.3126, 0.5859, 0.3126, 0.5898, 0.3126, 0.5898, 0.3126, 0.5859, 0.3126, 0.5859, 0.3126, 0.5898, 0.3126, 0.5898, 0.3126, 0.5937, 0.3126, 0.5937, 0.3126, 0.5898, 0.3126, 0.5898, 0.3126, 0.5859, 0.3126, 0.5859, 0.3126, 0.5898, 0.3125, 0.582, 0.3125, 0.5859, 0.3125, 0.5859, 0.3125, 0.582, 0.3125, 0.582, 0.3125, 0.5859, 0.3125, 0.5859, 0.3125, 0.582, 0.3125, 0.582, 0.3125, 0.5859, 0.3126, 0.5859, 0.3125, 0.582, 0.3125, 0.582, 0.3126, 0.5859, 0.3126, 0.5859, 0.3126, 0.582, 0.3126, 0.582, 0.3126, 0.5859, 0.3126, 0.5859, 0.3126, 0.582, 0.3126, 0.582, 0.3126, 0.5859, 0.3126, 0.5859, 0.3126, 0.582, 0.3126, 0.582, 0.3126, 0.5859, 0.3126, 0.5859, 0.3126, 0.582, 0.3126, 0.582, 0.3126, 0.5859, 0.3126, 0.5859, 0.3126, 0.582, 0.3125, 0.582, 0.3125, 0.5859, 0.3125, 0.5859, 0.3125, 0.582, 0.6875, 0.582, 0.75, 0.582, 0.75, 0.5859, 0.6875, 0.5859, 0.6719, 0.5821, 0.6875, 0.582, 0.6875, 0.5859, 0.6719, 0.586, 0.3594, 0.582, 0.375, 0.582, 0.375, 0.5859, 0.3594, 0.5859, 0.5625, 0.582, 0.6249, 0.5821, 0.6249, 0.586, 0.5625, 0.5859, 0.5, 0.582, 0.5625, 0.582, 0.5625, 0.5859, 0.5, 0.5859, 0.4377, 0.5816, 0.5, 0.582, 0.5, 0.5859, 0.4378, 0.5854, 0.4226, 0.5817, 0.4377, 0.5816, 0.4378, 0.5854, 0.4226, 0.5855, 0.3125, 0.582, 0.3125, 0.5859, 0.3125, 0.5859, 0.3125, 0.582, 0.3126, 0.582, 0.3126, 0.5859, 0.3126, 0.5859, 0.3126, 0.582, 0.3126, 0.582, 0.3126, 0.5859, 0.3126, 0.5859, 0.3126, 0.582, 0.3126, 0.582, 0.3126, 0.5859, 0.3126, 0.5859, 0.3126, 0.582, 0.3126, 0.582, 0.3126, 0.5859, 0.3126, 0.5859, 0.3126, 0.582, 0.3126, 0.582, 0.3126, 0.5859, 0.3126, 0.5859, 0.3126, 0.582, 0.3126, 0.582, 0.3126, 0.5859, 0.3126, 0.5859, 0.3126, 0.582, 0.3126, 0.582, 0.3126, 0.5859, 0.3126, 0.5859, 0.3126, 0.582, 0.3126, 0.5937, 0.3126, 0.5898, 0.3126, 0.5898, 0.3126, 0.5937, 0.3126, 0.5859, 0.3126, 0.582, 0.3126, 0.582, 0.3126, 0.5859, 0.3126, 0.5937, 0.3126, 0.5898, 0.3126, 0.5898, 0.3126, 0.5937, 0.3126, 0.5937, 0.3126, 0.5898, 0.3126, 0.5898, 0.3126, 0.5937, 0.3126, 0.5937, 0.3126, 0.5898, 0.3126, 0.5898, 0.3126, 0.5937, 0.3126, 0.5937, 0.3126, 0.5898, 0.3126, 0.5898, 0.3126, 0.5937, 0.3126, 0.5937, 0.3126, 0.5898, 0.3126, 0.5898, 0.3126, 0.5937, 0.3126, 0.5859, 0.3126, 0.5898, 0.3126, 0.5898, 0.3126, 0.5859, 0.3126, 0.5859, 0.3126, 0.5898, 0.3126, 0.5898, 0.3126, 0.5859, 0.3126, 0.5859, 0.3126, 0.5898, 0.3126, 0.5898, 0.3126, 0.5859, 0.3126, 0.5859, 0.3126, 0.5898, 0.3126, 0.5898, 0.3126, 0.5859, 0.3125, 0.5859, 0.3125, 0.5898, 0.3125, 0.5898, 0.3125, 0.5859, 0.3125, 0.5859, 0.3125, 0.5898, 0.3125, 0.5898, 0.3125, 0.5859, 0.3125, 0.5859, 0.3125, 0.5898, 0.3126, 0.5898, 0.3126, 0.5859, 0.3126, 0.5859, 0.3126, 0.5898, 0.3126, 0.5898, 0.3126, 0.5859, 0.3126, 0.5859, 0.3126, 0.5898, 0.3126, 0.5898, 0.3126, 0.5859, 0.3126, 0.5859, 0.3126, 0.5898, 0.3126, 0.5898, 0.3126, 0.5859, 0.3126, 0.5859, 0.3126, 0.5898, 0.3126, 0.5898, 0.3126, 0.5859, 0.3126, 0.5859, 0.3126, 0.5898, 0.3126, 0.5898, 0.3126, 0.5859, 0.3125, 0.5859, 0.3125, 0.5898, 0.3125, 0.5898, 0.3125, 0.5859, 0.6875, 0.5859, 0.75, 0.5859, 0.75, 0.5898, 0.6875, 0.5898, 0.6719, 0.586, 0.6875, 0.5859, 0.6875, 0.5898, 0.6719, 0.5899, 0.3594, 0.5859, 0.375, 0.5859, 0.375, 0.5898, 0.3594, 0.5898, 0.5625, 0.5859, 0.6249, 0.586, 0.6249, 0.59, 0.5625, 0.5898, 0.5, 0.5859, 0.5625, 0.5859, 0.5625, 0.5898, 0.5, 0.5898, 0.4378, 0.5854, 0.5, 0.5859, 0.5, 0.5898, 0.4378, 0.5892, 0.4226, 0.5855, 0.4378, 0.5854, 0.4378, 0.5892, 0.4226, 0.5894, 0.3125, 0.5859, 0.3125, 0.5898, 0.3125, 0.5898, 0.3125, 0.5859, 0.3126, 0.5859, 0.3126, 0.5898, 0.3126, 0.5898, 0.3126, 0.5859, 0.3126, 0.5859, 0.3126, 0.5898, 0.3126, 0.5898, 0.3126, 0.5859, 0.3126, 0.5859, 0.3126, 0.5898, 0.3126, 0.5898, 0.3126, 0.5859, 0.3126, 0.5859, 0.3126, 0.5898, 0.3126, 0.5898, 0.3126, 0.5859, 0.3126, 0.5859, 0.3126, 0.5898, 0.3126, 0.5898, 0.3126, 0.5859, 0.3126, 0.5859, 0.3126, 0.5898, 0.3126, 0.5898, 0.3126, 0.5859, 0.3126, 0.5859, 0.3126, 0.5898, 0.3126, 0.5898, 0.3126, 0.5859, 0.3126, 0.5781, 0.3126, 0.582, 0.3126, 0.582, 0.3126, 0.5781, 0.3126, 0.5781, 0.3126, 0.582, 0.3126, 0.582, 0.3126, 0.5781, 0.3126, 0.5781, 0.3126, 0.582, 0.3126, 0.582, 0.3126, 0.5781, 0.3126, 0.5781, 0.3126, 0.582, 0.3126, 0.582, 0.3126, 0.5781, 0.3126, 0.5781, 0.3126, 0.582, 0.3126, 0.582, 0.3126, 0.5781, 0.3126, 0.5781, 0.3126, 0.582, 0.3126, 0.582, 0.3126, 0.5781, 0.3126, 0.5781, 0.3126, 0.582, 0.3126, 0.582, 0.3126, 0.5781, 0.3125, 0.5781, 0.3125, 0.582, 0.3125, 0.582, 0.3125, 0.5781, 0.4225, 0.5779, 0.4377, 0.5778, 0.4377, 0.5816, 0.4226, 0.5817, 0.4377, 0.5778, 0.5, 0.5781, 0.5, 0.582, 0.4377, 0.5816, 0.5, 0.5781, 0.5625, 0.5781, 0.5625, 0.582, 0.5, 0.582, 0.5625, 0.5781, 0.625, 0.5782, 0.6249, 0.5821, 0.5625, 0.582, 0.3594, 0.5781, 0.375, 0.5781, 0.375, 0.582, 0.3594, 0.582, 0.6719, 0.5781, 0.6875, 0.5781, 0.6875, 0.582, 0.6719, 0.5821, 0.6875, 0.5781, 0.75, 0.5781, 0.75, 0.582, 0.6875, 0.582, 0.3125, 0.5781, 0.3125, 0.582, 0.3125, 0.582, 0.3125, 0.5781, 0.3126, 0.5781, 0.3126, 0.582, 0.3126, 0.582, 0.3126, 0.5781, 0.3126, 0.5781, 0.3126, 0.582, 0.3126, 0.582, 0.3126, 0.5781, 0.3126, 0.5781, 0.3126, 0.582, 0.3126, 0.582, 0.3126, 0.5781, 0.3126, 0.5781, 0.3126, 0.582, 0.3126, 0.582, 0.3126, 0.5781, 0.3125, 0.5781, 0.3125, 0.582, 0.3126, 0.582, 0.3126, 0.5781, 0.3125, 0.5781, 0.3125, 0.582, 0.3125, 0.582, 0.3125, 0.5781, 0.3125, 0.5781, 0.3125, 0.582, 0.3125, 0.582, 0.3125, 0.5781, 0.3125, 0.5781, 0.3125, 0.582, 0.3125, 0.582, 0.3125, 0.5781, 0.3126, 0.5781, 0.3126, 0.582, 0.3126, 0.582, 0.3126, 0.5781, 0.3126, 0.5781, 0.3126, 0.582, 0.3126, 0.582, 0.3126, 0.5781, 0.3126, 0.5781, 0.3126, 0.582, 0.3126, 0.582, 0.3126, 0.5781, 0.3126, 0.5781, 0.3126, 0.582, 0.3126, 0.582, 0.3126, 0.5781, 0.3126, 0.5859, 0.3126, 0.582, 0.3126, 0.582, 0.3126, 0.5859, 0.3126, 0.5859, 0.3126, 0.582, 0.3126, 0.582, 0.3126, 0.5859, 0.3126, 0.5859, 0.3126, 0.582, 0.3126, 0.582, 0.3126, 0.5859, 0.3126, 0.5859, 0.3126, 0.582, 0.3126, 0.582, 0.3126, 0.5859, 0.3126, 0.5859, 0.3126, 0.582, 0.3126, 0.582, 0.3126, 0.5859, 0.3126, 0.582, 0.3126, 0.5781, 0.3126, 0.5781, 0.3126, 0.582, 0.3126, 0.5859, 0.3126, 0.582, 0.3126, 0.582, 0.3126, 0.5859, 0.3126, 0.5937, 0.3126, 0.5937, 0.3126, 0.5937, 0.3126, 0.5937, 0.3125, 0.5781, 0.3125, 0.582, 0.3125, 0.582, 0.3125, 0.5781, 0.3125, 0.5859, 0.3125, 0.5898, 0.3125, 0.5898, 0.3125, 0.5859, 0.3126, 0.582, 0.3126, 0.5859, 0.3126, 0.5859, 0.3126, 0.582, 0.3125, 0.582, 0.3125, 0.5859, 0.3125, 0.5859, 0.3125, 0.582, 0.3126, 0.5937, 0.3126, 0.5937, 0.3126, 0.5937, 0.3126, 0.5937, 0.3126, 0.5937, 0.3126, 0.5937, 0.3126, 0.5937, 0.3126, 0.5937, 0.3126, 0.5781, 0.3126, 0.5781, 0.3126, 0.5781, 0.3126, 0.5781, 0.3126, 0.5781, 0.3126, 0.5781, 0.3126, 0.5781, 0.3126, 0.5781, 0.3126, 0.5937, 0.3126, 0.5937, 0.3126, 0.5937, 0.3126, 0.5937, 0.3126, 0.5937, 0.3126, 0.5937, 0.3126, 0.5937, 0.3126, 0.5937, 0.3126, 0.5781, 0.3126, 0.5781, 0.3126, 0.5781, 0.3126, 0.5781, 0.3126, 0.5937, 0.3126, 0.5937, 0.3126, 0.5937, 0.3126, 0.5937, 0.3126, 0.5781, 0.3126, 0.5781, 0.3126, 0.5781, 0.3126, 0.5781, 0.3126, 0.5781, 0.3126, 0.5781, 0.3126, 0.5781, 0.3126, 0.5781, 0.3126, 0.5937, 0.3126, 0.5937, 0.3126, 0.5937, 0.3126, 0.5937, 0.3126, 0.5859, 0.3126, 0.5898, 0.3126, 0.5898, 0.3126, 0.5859, 0.3126, 0.5937, 0.3126, 0.5937, 0.3126, 0.5937, 0.3126, 0.5937, 0.3126, 0.5781, 0.3125, 0.5781, 0.3125, 0.5781, 0.3126, 0.5781, 0.3125, 0.5898, 0.3125, 0.5937, 0.3125, 0.5937, 0.3125, 0.5898, 0.3125, 0.5937, 0.3126, 0.5937, 0.3126, 0.5937, 0.3125, 0.5937, 0.3125, 0.5781, 0.3125, 0.5781, 0.3125, 0.5781, 0.3125, 0.5781, 0.3126, 0.5781, 0.3126, 0.582, 0.3126, 0.582, 0.3126, 0.5781, 0.3126, 0.5898, 0.3126, 0.5898, 0.3126, 0.5898, 0.3126, 0.5898, 0.3126, 0.5898, 0.3126, 0.5898, 0.3126, 0.5898, 0.3126, 0.5898, 0.3126, 0.5859, 0.3126, 0.582, 0.3126, 0.582, 0.3126, 0.5859, 0.3126, 0.5859, 0.3126, 0.582, 0.3126, 0.582, 0.3126, 0.5859, 0.3126, 0.5937, 0.3126, 0.5898, 0.3126, 0.5898, 0.3126, 0.5937, 0.3126, 0.5898, 0.3126, 0.5859, 0.3126, 0.5859, 0.3126, 0.5898, 0.3126, 0.582, 0.3126, 0.5781, 0.3126, 0.5781, 0.3126, 0.582, 0.3126, 0.5781, 0.3126, 0.582, 0.3126, 0.582, 0.3126, 0.5781, 0.3126, 0.5781, 0.3126, 0.5781, 0.3126, 0.5781, 0.3126, 0.5781, 0.3126, 0.5898, 0.3126, 0.5859, 0.3126, 0.5859, 0.3126, 0.5898, 0.3126, 0.5781, 0.3126, 0.5781, 0.3126, 0.5781, 0.3126, 0.5781, 0.3126, 0.5937, 0.3126, 0.5898, 0.3126, 0.5898, 0.3126, 0.5937, 0.3126, 0.5937, 0.3126, 0.5937, 0.3126, 0.5937, 0.3126, 0.5937, 0.3126, 0.5898, 0.3126, 0.5937, 0.3126, 0.5937, 0.3126, 0.5898, 0.3126, 0.5937, 0.3126, 0.5898, 0.3126, 0.5898, 0.3126, 0.5937, 0.3126, 0.5898, 0.3126, 0.5859, 0.3126, 0.5859, 0.3126, 0.5898, 0.3126, 0.5898, 0.3126, 0.5859, 0.3126, 0.5859, 0.3126, 0.5898, 0.3126, 0.5859, 0.3126, 0.5859, 0.3126, 0.5859, 0.3126, 0.5859, 0.3126, 0.5859, 0.3126, 0.5898, 0.3126, 0.5898, 0.3126, 0.5859, 0.3126, 0.5859, 0.3126, 0.582, 0.3126, 0.582, 0.3126, 0.5859, 0.3126, 0.582, 0.3126, 0.582, 0.3126, 0.582, 0.3126, 0.582, 0.3126, 0.582, 0.3126, 0.5859, 0.3126, 0.5859, 0.3126, 0.582, 0.3126, 0.5859, 0.3126, 0.5859, 0.3126, 0.5859, 0.3126, 0.5859, 0.3126, 0.582, 0.3126, 0.5781, 0.3126, 0.5781, 0.3126, 0.582, 0.3126, 0.5781, 0.3126, 0.5781, 0.3126, 0.5781, 0.3126, 0.5781, 0.3126, 0.582, 0.3126, 0.582, 0.3126, 0.582, 0.3126, 0.582, 0.3126, 0.582, 0.3126, 0.5781, 0.3126, 0.5781, 0.3126, 0.582, 0.4224, 0.7969, 0.4375, 0.7969, 0.4375, 0.8125, 0.4224, 0.8125, 0.3594, 0.75, 0.375, 0.75, 0.375, 0.75, 0.3594, 0.75, 0.4224, 0.75, 0.4375, 0.75, 0.4375, 0.75, 0.4224, 0.75, 0.4375, 0.7969, 0.4375, 0.8125, 0.4375, 0.8125, 0.4375, 0.7969, 0.4375, 0.7656, 0.4375, 0.7813, 0.4375, 0.7812, 0.4375, 0.7656, 0.3281, 0.75, 0.3438, 0.75, 0.3438, 0.75, 0.3281, 0.75, 0.4224, 0.7656, 0.4375, 0.7656, 0.4375, 0.7812, 0.4224, 0.7812, 0.6406, 0.5782, 0.6562, 0.5782, 0.6562, 0.5821, 0.6406, 0.5821, 0.3281, 0.5781, 0.3438, 0.5781, 0.3438, 0.582, 0.3281, 0.582, 0.3281, 0.5859, 0.3438, 0.5859, 0.3437, 0.5898, 0.3281, 0.5898, 0.6406, 0.586, 0.6562, 0.586, 0.6562, 0.5899, 0.6406, 0.5899, 0.3281, 0.582, 0.3438, 0.582, 0.3438, 0.5859, 0.3281, 0.5859, 0.6406, 0.5821, 0.6562, 0.5821, 0.6562, 0.586, 0.6406, 0.586, 0.3281, 0.5625, 0.3438, 0.5625, 0.3438, 0.5781, 0.3281, 0.5781, 0.6406, 0.5625, 0.6562, 0.5625, 0.6562, 0.5782, 0.6406, 0.5782, 0.6406, 0.5899, 0.6562, 0.5899, 0.6562, 0.5938, 0.6406, 0.5938, 0.3281, 0.5898, 0.3437, 0.5898, 0.3438, 0.5938, 0.3281, 0.5938, 0.3281, 0.5938, 0.3438, 0.5938, 0.3437, 0.625, 0.3281, 0.625, 0.6406, 0.5938, 0.6562, 0.5938, 0.6562, 0.6251, 0.6405, 0.6252, 0.6406, 0.625, 0.6562, 0.625, 0.6562, 0.6875, 0.6406, 0.6875, 0.6405, 0.6252, 0.6562, 0.6251, 0.6562, 0.625, 0.6406, 0.625, 0.6406, 0.5, 0.6562, 0.5, 0.6562, 0.5625, 0.6406, 0.5625, 0.6406, 0.6875, 0.6562, 0.6875, 0.6562, 0.75, 0.6406, 0.75, 0.5625, 0.7656, 0.625, 0.7656, 0.625, 0.7812, 0.5625, 0.7812, 0.5, 0.7656, 0.5625, 0.7656, 0.5625, 0.7812, 0.5, 0.7812, 0.4375, 0.7656, 0.5, 0.7656, 0.5, 0.7812, 0.4375, 0.7813, 0.3281, 0.625, 0.3437, 0.625, 0.3438, 0.6875, 0.3281, 0.6875, 0.3281, 0.625, 0.3437, 0.625, 0.3437, 0.625, 0.3281, 0.625, 0.3281, 0.5, 0.3438, 0.5, 0.3438, 0.5625, 0.3281, 0.5625, 0.5, 0.4531, 0.5625, 0.4531, 0.5625, 0.4687, 0.5, 0.4688, 0.4375, 0.4531, 0.5, 0.4531, 0.5, 0.4688, 0.4375, 0.4687, 0.4224, 0.4531, 0.4375, 0.4531, 0.4375, 0.4687, 0.4224, 0.4688, 0.5625, 0.4531, 0.625, 0.4531, 0.625, 0.4688, 0.5625, 0.4687, 0.3281, 0.6875, 0.3438, 0.6875, 0.3438, 0.75, 0.3281, 0.75, 0.4375, 0.75, 0.5, 0.75, 0.5, 0.7656, 0.4375, 0.7656, 0.5, 0.75, 0.5625, 0.75, 0.5625, 0.7656, 0.5, 0.7656, 0.5625, 0.75, 0.625, 0.75, 0.625, 0.7656, 0.5625, 0.7656, 0.625, 0.6875, 0.6406, 0.6875, 0.6406, 0.75, 0.625, 0.75, 0.625, 0.5, 0.6406, 0.5, 0.6406, 0.5625, 0.625, 0.5625, 0.6248, 0.6253, 0.6405, 0.6252, 0.6406, 0.625, 0.625, 0.625, 0.625, 0.625, 0.6406, 0.625, 0.6406, 0.6875, 0.625, 0.6875, 0.6249, 0.5939, 0.6406, 0.5938, 0.6405, 0.6252, 0.6248, 0.6253, 0.6249, 0.59, 0.6406, 0.5899, 0.6406, 0.5938, 0.6249, 0.5939, 0.625, 0.5625, 0.6406, 0.5625, 0.6406, 0.5782, 0.625, 0.5782, 0.6249, 0.5821, 0.6406, 0.5821, 0.6406, 0.586, 0.6249, 0.586, 0.6249, 0.586, 0.6406, 0.586, 0.6406, 0.5899, 0.6249, 0.59, 0.625, 0.5782, 0.6406, 0.5782, 0.6406, 0.5821, 0.6249, 0.5821, 0.4224, 0.75, 0.4375, 0.75, 0.4375, 0.7656, 0.4224, 0.7656, 0.4375, 0.75, 0.4375, 0.7656, 0.4375, 0.7656, 0.4375, 0.75, 0.3438, 0.75, 0.3594, 0.75, 0.3594, 0.75, 0.3438, 0.75, 0.3438, 0.5781, 0.3594, 0.5781, 0.3594, 0.582, 0.3438, 0.582, 0.3438, 0.5859, 0.3594, 0.5859, 0.3594, 0.5898, 0.3437, 0.5898, 0.3438, 0.582, 0.3594, 0.582, 0.3594, 0.5859, 0.3438, 0.5859, 0.3438, 0.5625, 0.3594, 0.5625, 0.3594, 0.5781, 0.3438, 0.5781, 0.3437, 0.5898, 0.3594, 0.5898, 0.3594, 0.5938, 0.3438, 0.5938, 0.3438, 0.5938, 0.3594, 0.5938, 0.3594, 0.625, 0.3437, 0.625, 0.3437, 0.625, 0.3594, 0.625, 0.3594, 0.6875, 0.3438, 0.6875, 0.3437, 0.625, 0.3594, 0.625, 0.3594, 0.625, 0.3437, 0.625, 0.3438, 0.5, 0.3594, 0.5, 0.3594, 0.5625, 0.3438, 0.5625, 0.5, 0.4688, 0.5625, 0.4687, 0.5625, 0.4844, 0.5, 0.4844, 0.4375, 0.4687, 0.5, 0.4688, 0.5, 0.4844, 0.4375, 0.4844, 0.4224, 0.4688, 0.4375, 0.4687, 0.4375, 0.4844, 0.4224, 0.4844, 0.5625, 0.4687, 0.625, 0.4688, 0.625, 0.4844, 0.5625, 0.4844, 0.3438, 0.6875, 0.3594, 0.6875, 0.3594, 0.75, 0.3438, 0.75, 0.3125, 0.6875, 0.3281, 0.6875, 0.3281, 0.75, 0.3125, 0.75, 0.5625, 0.4375, 0.625, 0.4375, 0.625, 0.4531, 0.5625, 0.4531, 0.4224, 0.4375, 0.4375, 0.4375, 0.4375, 0.4531, 0.4224, 0.4531, 0.4375, 0.4375, 0.5, 0.4375, 0.5, 0.4531, 0.4375, 0.4531, 0.5, 0.4375, 0.5625, 0.4375, 0.5625, 0.4531, 0.5, 0.4531, 0.3125, 0.5, 0.3281, 0.5, 0.3281, 0.5625, 0.3125, 0.5625, 0.3125, 0.625, 0.3281, 0.625, 0.3281, 0.625, 0.3125, 0.625, 0.3125, 0.625, 0.3281, 0.625, 0.3281, 0.6875, 0.3125, 0.6875, 0.3125, 0.5938, 0.3281, 0.5938, 0.3281, 0.625, 0.3125, 0.625, 0.3125, 0.5898, 0.3281, 0.5898, 0.3281, 0.5938, 0.3125, 0.5938, 0.3125, 0.5625, 0.3281, 0.5625, 0.3281, 0.5781, 0.3125, 0.5781, 0.3125, 0.582, 0.3281, 0.582, 0.3281, 0.5859, 0.3125, 0.5859, 0.3125, 0.5859, 0.3281, 0.5859, 0.3281, 0.5898, 0.3125, 0.5898, 0.3125, 0.5781, 0.3281, 0.5781, 0.3281, 0.582, 0.3125, 0.582, 0.3125, 0.75, 0.3281, 0.75, 0.3281, 0.75, 0.3125, 0.75, 0.4375, 0.7813, 0.4375, 0.7969, 0.4375, 0.7969, 0.4375, 0.7812, 0.4224, 0.7812, 0.4375, 0.7812, 0.4375, 0.7969, 0.4224, 0.7969, 0.6562, 0.5782, 0.6719, 0.5781, 0.6719, 0.5821, 0.6562, 0.5821, 0.6562, 0.586, 0.6719, 0.586, 0.6719, 0.5899, 0.6562, 0.5899, 0.6562, 0.5821, 0.6719, 0.5821, 0.6719, 0.586, 0.6562, 0.586, 0.6562, 0.5625, 0.6719, 0.5625, 0.6719, 0.5781, 0.6562, 0.5782, 0.6562, 0.5899, 0.6719, 0.5899, 0.6719, 0.5938, 0.6562, 0.5938, 0.6562, 0.5938, 0.6719, 0.5938, 0.6718, 0.6251, 0.6562, 0.6251, 0.6562, 0.625, 0.6719, 0.625, 0.6719, 0.6875, 0.6562, 0.6875, 0.6562, 0.6251, 0.6718, 0.6251, 0.6719, 0.625, 0.6562, 0.625, 0.6562, 0.5, 0.6719, 0.5, 0.6719, 0.5625, 0.6562, 0.5625, 0.6562, 0.6875, 0.6719, 0.6875, 0.6719, 0.75, 0.6562, 0.75, 0.5625, 0.7812, 0.625, 0.7812, 0.625, 0.7969, 0.5625, 0.7969, 0.5, 0.7812, 0.5625, 0.7812, 0.5625, 0.7969, 0.5, 0.7969, 0.4375, 0.7813, 0.5, 0.7812, 0.5, 0.7969, 0.4375, 0.7969, 0.3907, 0.7812, 0.4064, 0.7812, 0.4064, 0.7969, 0.3907, 0.7969, 0.3907, 0.4375, 0.4064, 0.4375, 0.4064, 0.4531, 0.3907, 0.4531, 0.3907, 0.4688, 0.4064, 0.4688, 0.4064, 0.4844, 0.3907, 0.4844, 0.3907, 0.75, 0.4064, 0.75, 0.4064, 0.7656, 0.3907, 0.7656, 0.3907, 0.4531, 0.4064, 0.4531, 0.4064, 0.4688, 0.3907, 0.4688, 0.3907, 0.7656, 0.4064, 0.7656, 0.4064, 0.7812, 0.3907, 0.7812, 0.3907, 0.75, 0.4064, 0.75, 0.4064, 0.75, 0.3907, 0.75, 0.3907, 0.7969, 0.4064, 0.7969, 0.4064, 0.8125, 0.3907, 0.8125, 0.3907, 0.578, 0.4064, 0.5779, 0.4065, 0.5818, 0.3907, 0.5819, 0.3907, 0.5858, 0.4065, 0.5857, 0.4065, 0.5895, 0.3908, 0.5897, 0.3907, 0.5819, 0.4065, 0.5818, 0.4065, 0.5857, 0.3907, 0.5858, 0.3907, 0.5625, 0.4064, 0.5625, 0.4064, 0.5779, 0.3907, 0.578, 0.3908, 0.5897, 0.4065, 0.5895, 0.4065, 0.5934, 0.3908, 0.5936, 0.3908, 0.5936, 0.4065, 0.5934, 0.4067, 0.6243, 0.3909, 0.6246, 0.3907, 0.8125, 0.4064, 0.8125, 0.4064, 0.875, 0.3907, 0.875, 0.4224, 0.8125, 0.4064, 0.8125, 0.4064, 0.8125, 0.4224, 0.8125, 0.3907, 0.625, 0.4064, 0.625, 0.4064, 0.6875, 0.3907, 0.6875, 0.3909, 0.6246, 0.4067, 0.6243, 0.4064, 0.625, 0.3907, 0.625, 0.3907, 0.5, 0.4064, 0.5, 0.4064, 0.5625, 0.3907, 0.5625, 0.3907, 0.6875, 0.4064, 0.6875, 0.4064, 0.75, 0.3907, 0.75, 0.3907, 0.375, 0.4064, 0.375, 0.4064, 0.4375, 0.3907, 0.4375, 0.3907, 0.4844, 0.4064, 0.4844, 0.4064, 0.5, 0.3907, 0.5, 0.4375, 0.8125, 0.4224, 0.8125, 0.4224, 0.8125, 0.4375, 0.8125, 0.4064, 0.7812, 0.4224, 0.7812, 0.4224, 0.7969, 0.4064, 0.7969, 0.4064, 0.4375, 0.4224, 0.4375, 0.4224, 0.4531, 0.4064, 0.4531, 0.4064, 0.4688, 0.4224, 0.4688, 0.4224, 0.4844, 0.4064, 0.4844, 0.4064, 0.75, 0.4224, 0.75, 0.4224, 0.7656, 0.4064, 0.7656, 0.4064, 0.4531, 0.4224, 0.4531, 0.4224, 0.4688, 0.4064, 0.4688, 0.4064, 0.7656, 0.4224, 0.7656, 0.4224, 0.7812, 0.4064, 0.7812, 0.4064, 0.75, 0.4224, 0.75, 0.4224, 0.75, 0.4064, 0.75, 0.4064, 0.7969, 0.4224, 0.7969, 0.4224, 0.8125, 0.4064, 0.8125, 0.4064, 0.5779, 0.4225, 0.5779, 0.4226, 0.5817, 0.4065, 0.5818, 0.4065, 0.5857, 0.4226, 0.5855, 0.4226, 0.5894, 0.4065, 0.5895, 0.4065, 0.5818, 0.4226, 0.5817, 0.4226, 0.5855, 0.4065, 0.5857, 0.4064, 0.5625, 0.4224, 0.5625, 0.4225, 0.5779, 0.4064, 0.5779, 0.4065, 0.5895, 0.4226, 0.5894, 0.4227, 0.5932, 0.4065, 0.5934, 0.4065, 0.5934, 0.4227, 0.5932, 0.4229, 0.6239, 0.4067, 0.6243, 0.4064, 0.8125, 0.4224, 0.8125, 0.4224, 0.875, 0.4064, 0.875, 0.4064, 0.625, 0.4224, 0.625, 0.4224, 0.6875, 0.4064, 0.6875, 0.4067, 0.6243, 0.4229, 0.6239, 0.4224, 0.625, 0.4064, 0.625, 0.4064, 0.5, 0.4224, 0.5, 0.4224, 0.5625, 0.4064, 0.5625, 0.4064, 0.6875, 0.4224, 0.6875, 0.4224, 0.75, 0.4064, 0.75, 0.4064, 0.375, 0.4224, 0.375, 0.4224, 0.4375, 0.4064, 0.4375, 0.4064, 0.4844, 0.4224, 0.4844, 0.4224, 0.5, 0.4064, 0.5, 0.375, 0.4844, 0.3907, 0.4844, 0.3907, 0.5, 0.375, 0.5, 0.375, 0.375, 0.3907, 0.375, 0.3907, 0.4375, 0.375, 0.4375, 0.375, 0.6875, 0.3907, 0.6875, 0.3907, 0.75, 0.375, 0.75, 0.375, 0.5, 0.3907, 0.5, 0.3907, 0.5625, 0.375, 0.5625, 0.375, 0.625, 0.3909, 0.6246, 0.3907, 0.625, 0.375, 0.625, 0.375, 0.625, 0.3907, 0.625, 0.3907, 0.6875, 0.375, 0.6875, 0.375, 0.8125, 0.3907, 0.8125, 0.3907, 0.875, 0.375, 0.875, 0.375, 0.5938, 0.3908, 0.5936, 0.3909, 0.6246, 0.375, 0.625, 0.375, 0.5898, 0.3908, 0.5897, 0.3908, 0.5936, 0.375, 0.5938, 0.375, 0.5625, 0.3907, 0.5625, 0.3907, 0.578, 0.375, 0.5781, 0.375, 0.582, 0.3907, 0.5819, 0.3907, 0.5858, 0.375, 0.5859, 0.375, 0.5859, 0.3907, 0.5858, 0.3908, 0.5897, 0.375, 0.5898, 0.375, 0.5781, 0.3907, 0.578, 0.3907, 0.5819, 0.375, 0.582, 0.375, 0.7969, 0.3907, 0.7969, 0.3907, 0.8125, 0.375, 0.8125, 0.375, 0.75, 0.3907, 0.75, 0.3907, 0.75, 0.375, 0.75, 0.375, 0.7656, 0.3907, 0.7656, 0.3907, 0.7812, 0.375, 0.7813, 0.375, 0.4531, 0.3907, 0.4531, 0.3907, 0.4688, 0.375, 0.4688, 0.375, 0.75, 0.3907, 0.75, 0.3907, 0.7656, 0.375, 0.7656, 0.375, 0.4688, 0.3907, 0.4688, 0.3907, 0.4844, 0.375, 0.4844, 0.375, 0.4375, 0.3907, 0.4375, 0.3907, 0.4531, 0.375, 0.4531, 0.375, 0.7813, 0.3907, 0.7812, 0.3907, 0.7969, 0.375, 0.7969, 0.4064, 0.8125, 0.3907, 0.8125, 0.3907, 0.8125, 0.4064, 0.8125])
me_cube.materials.append(mat_material)
me_cube.use_mirror_vertex_groups = False
me_cube.update()

# ---- objects
ob_cube = bpy.data.objects.new('Cube', me_cube)
ob_light = bpy.data.objects.new('Light', light_light)
ob_camera = bpy.data.objects.new('Camera', cam_camera)
ob_empty = bpy.data.objects.new('Empty', None)
ob_empty_001 = bpy.data.objects.new('Empty.001', None)

# ---- transforms, parenting, visibility, modifiers, constraints
ob_cube.location = (2.188, -1.488, 9.044)
ob_cube.scale = (0.5834, 0.5834, 0.5834)
ob_cube.lock_rotations_4d = False
ob_cube.empty_display_type = 'ARROWS'
ob_cube.lineart.crease_threshold = 0.0
_m = ob_cube.modifiers.new('Mirror', 'MIRROR')
_m.use_clip = True
ob_light.location = (4.076, 1.005, 5.904)
ob_light.rotation_euler = (0.6503, 0.05522, 1.866)
ob_light.lock_rotations_4d = False
ob_light.empty_display_type = 'ARROWS'
ob_light.color = (0.0, 0.0, 0.0, 0.0)
ob_light.lineart.crease_threshold = 0.0
ob_camera.location = (7.359, -6.926, 4.958)
ob_camera.rotation_euler = (1.109, 0.0, 0.8149)
ob_camera.lock_rotations_4d = False
ob_camera.empty_display_type = 'ARROWS'
ob_camera.color = (0.0, 0.0, 0.0, 0.0)
ob_camera.display_type = 'WIRE'
ob_camera.lineart.crease_threshold = 0.0
ob_empty.location = (6.764, 2.775, 4.615)
ob_empty.rotation_euler = (1.571, -0.0, -0.0)
ob_empty.scale = (3.104, 3.104, 3.104)
ob_empty.empty_display_type = 'IMAGE'
ob_empty.empty_display_size = 5.0
ob_empty.empty_image_offset = (-0.5977, -0.4027)
ob_empty_001.location = (-2.703, -3.828, 4.425)
ob_empty_001.rotation_euler = (1.571, -0.0, 1.571)
ob_empty_001.scale = (3.104, 3.104, 3.104)
ob_empty_001.empty_display_type = 'IMAGE'
ob_empty_001.empty_display_size = 5.0
ob_empty_001.empty_image_offset = (-0.5977, -0.4027)

# ---- collection membership
col_collection.objects.link(ob_cube)
col_collection.objects.link(ob_light)
col_collection.objects.link(ob_camera)
col_collection.objects.link(ob_empty)
col_collection.objects.link(ob_empty_001)

# ---- scene / render settings (as saved in the file)
scene.camera = ob_camera
scene.frame_start = 1; scene.frame_end = 250; scene.frame_set(35)
scene.render.engine = 'BLENDER_EEVEE_NEXT'
scene.cycles.sampling_pattern = 'TABULATED_SOBOL'
scene.eevee.ray_tracing_options.trace_max_roughness = 0.0
bpy.context.view_layer.update()

